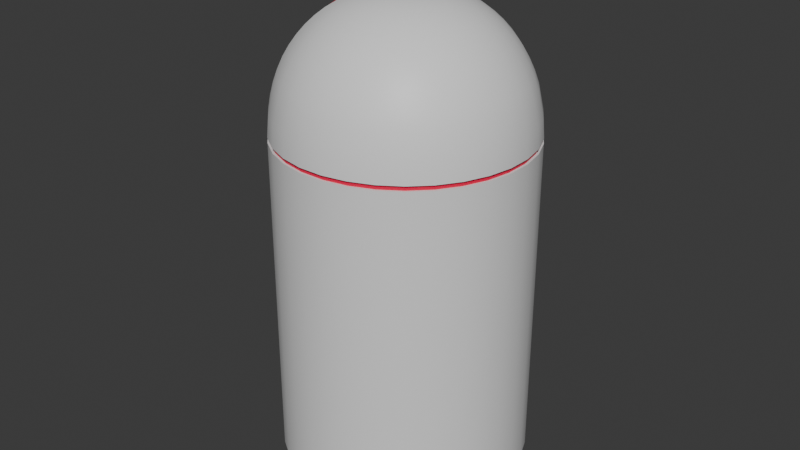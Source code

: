 # Source: M_lleimerKlein.blend  (saved by Blender 4.2.66; exported with 4.5.12 LTS)
import bpy
from mathutils import Matrix  # noqa: F401  (used for matrix-valued properties, if any)

bpy.ops.wm.read_factory_settings(use_empty=True)
scene = bpy.context.scene
scene.name = 'Scene'

# ---- collections
col_collection = bpy.data.collections.new('Collection'); scene.collection.children.link(col_collection)

# ---- materials (node trees are filled in below, after node groups)
mat_main = bpy.data.materials.new('Main')
mat_main.alpha_threshold = 0.0
mat_main.use_transparent_shadow = False
mat_main.roughness = 0.5
mat_main.line_color = (0.0, 0.0, 0.0, 1.0)
mat_deckel = bpy.data.materials.new('Deckel')
mat_deckel.use_transparent_shadow = False
mat_pedal = bpy.data.materials.new('Pedal')
mat_pedal.use_transparent_shadow = False

# ---- material node trees
mat_main.use_nodes = True; mat_main.node_tree.nodes.clear()
_N = mat_main.node_tree.nodes; _L = mat_main.node_tree.links
n0 = _N.new('ShaderNodeOutputMaterial'); n0.name = 'Material Output'; n0.location = (300, 300)
n1 = _N.new('ShaderNodeBsdfPrincipled'); n1.name = 'Principled BSDF'; n1.location = (10, 300)
n1.inputs[3].default_value = 1.45
_L.new(n1.outputs[0], n0.inputs[0])
n0.is_active_output = True
mat_deckel.use_nodes = True; mat_deckel.node_tree.nodes.clear()
_N = mat_deckel.node_tree.nodes; _L = mat_deckel.node_tree.links
n0 = _N.new('ShaderNodeBsdfPrincipled'); n0.name = 'Principled BSDF'; n0.location = (10, 300)
n0.inputs[0].default_value = (0.8001, 0.0, 0.05614, 1.0)
n1 = _N.new('ShaderNodeOutputMaterial'); n1.name = 'Material Output'; n1.location = (300, 300)
_L.new(n0.outputs[0], n1.inputs[0])
n1.is_active_output = True
mat_pedal.use_nodes = True; mat_pedal.node_tree.nodes.clear()
_N = mat_pedal.node_tree.nodes; _L = mat_pedal.node_tree.links
n0 = _N.new('ShaderNodeBsdfPrincipled'); n0.name = 'Principled BSDF'; n0.location = (10, 300)
n0.inputs[0].default_value = (0.01546, 0.01546, 0.01546, 1.0)
n1 = _N.new('ShaderNodeOutputMaterial'); n1.name = 'Material Output'; n1.location = (300, 300)
_L.new(n0.outputs[0], n1.inputs[0])
n1.is_active_output = True

# ---- world
world_world = bpy.data.worlds.new('World'); scene.world = world_world
world_world.use_nodes = True; world_world.node_tree.nodes.clear()
_N = world_world.node_tree.nodes; _L = world_world.node_tree.links
n0 = _N.new('ShaderNodeOutputWorld'); n0.name = 'World Output'; n0.location = (300, 300)
n1 = _N.new('ShaderNodeBackground'); n1.name = 'Background'; n1.location = (10, 300)
n1.inputs[0].default_value = (0.05088, 0.05088, 0.05088, 1.0)
_L.new(n1.outputs[0], n0.inputs[0])
n0.is_active_output = True
world_world.color = (0.05088, 0.05088, 0.05088)
world_world.use_sun_shadow = False
world_world.sun_shadow_jitter_overblur = 0.0

# ---- meshes
me_cylinder = bpy.data.meshes.new('Cylinder')
me_cylinder.from_pydata([(0.0, 0.05113, -0.02259), (0.009975, 0.05015, -0.02259), (0.01957, 0.04724, -0.02259), (0.02841, 0.04251, -0.02259), (0.03615, 0.03615, -0.02259), (0.04251, 0.02841, -0.02259), (0.04724, 0.01957, -0.02259), (0.05015, 0.009975, -0.02259), (0.05113, 0.0, -0.02259), (0.05015, -0.009975, -0.02259), (0.04724, -0.01957, -0.02259), (0.04251, -0.02841, -0.02259), (0.03615, -0.03615, -0.02259), (0.02841, -0.04251, -0.02259), (0.01957, -0.04724, -0.02259), (0.009975, -0.05015, -0.02259), (0.0, -0.05113, -0.02259), (-0.009975, -0.05015, -0.02259), (-0.01957, -0.04724, -0.02259), (-0.02841, -0.04251, -0.02259), (-0.03615, -0.03615, -0.02259), (-0.04251, -0.02841, -0.02259), (-0.04724, -0.01957, -0.02259), (-0.05015, -0.009975, -0.02259), (-0.05113, 0.0, -0.02259), (-0.05015, 0.009975, -0.02259), (-0.04724, 0.01957, -0.02259), (-0.04251, 0.02841, -0.02259), (-0.03615, 0.03615, -0.02259), (-0.02841, 0.04251, -0.02259), (-0.01957, 0.04724, -0.02259), (-0.009975, 0.05015, -0.02259), (0.004729, 0.02387, 0.1625), (0.005524, 0.02785, 0.1601), (0.006275, 0.03161, 0.1572), (0.006973, 0.03509, 0.1539), (0.00761, 0.03827, 0.1503), (0.00818, 0.0411, 0.1462), (0.008678, 0.04357, 0.1418), (0.009099, 0.04566, 0.1372), (0.009442, 0.04734, 0.1324), (0.009888, 0.04951, 0.1223), (4.272e-05, 0.05048, 0.1223), (2.662e-05, 0.04827, 0.1324), (1.892e-05, 0.04655, 0.1372), (1.155e-05, 0.04443, 0.1419), (4.601e-06, 0.04191, 0.1462), (-1.853e-06, 0.03902, 0.1503), (-7.741e-06, 0.03578, 0.154), (-1.3e-05, 0.03223, 0.1572), (-1.759e-05, 0.0284, 0.1601), (-2.146e-05, 0.02434, 0.1625), (-2.46e-05, 0.0201, 0.1645), (-2.7e-05, 0.01571, 0.166), (0.004268, 0.01036, 0.167), (0.005987, 0.01451, 0.166), (0.007669, 0.01857, 0.1645), (0.009296, 0.02249, 0.1625), (0.01085, 0.02624, 0.1601), (0.01232, 0.02977, 0.1572), (0.01368, 0.03305, 0.1539), (0.01493, 0.03605, 0.1502), (0.01604, 0.03872, 0.1462), (0.01701, 0.04104, 0.1418), (0.01783, 0.04301, 0.1372), (0.01849, 0.04459, 0.1324), (0.01936, 0.04664, 0.1223), (0.003681, 0.005544, 0.1676), (0.006209, 0.009327, 0.167), (0.01351, 0.02024, 0.1625), (0.01576, 0.02361, 0.1601), (0.01789, 0.02679, 0.1572), (0.01987, 0.02975, 0.1539), (0.02168, 0.03244, 0.1502), (0.02329, 0.03485, 0.1462), (0.02469, 0.03694, 0.1418), (0.02588, 0.03871, 0.1372), (0.02684, 0.04013, 0.1324), (0.02808, 0.04197, 0.1222), (0.01109, 0.0111, 0.166), (0.01419, 0.01421, 0.1645), (0.0172, 0.01721, 0.1625), (0.02007, 0.02008, 0.1601), (0.02278, 0.02279, 0.1572), (0.02529, 0.0253, 0.1539), (0.02759, 0.02759, 0.1502), (0.02964, 0.02963, 0.1462), (0.03142, 0.03141, 0.1418), (0.03293, 0.03292, 0.1372), (0.03415, 0.03413, 0.1323), (0.03573, 0.0357, 0.1222), (0.009307, 0.006229, 0.167), (0.01304, 0.008723, 0.166), (0.02022, 0.01352, 0.1625), (0.0236, 0.01578, 0.1601), (0.02679, 0.0179, 0.1572), (0.02974, 0.01988, 0.1539), (0.03244, 0.02168, 0.1502), (0.03485, 0.02328, 0.1462), (0.03695, 0.02468, 0.1418), (0.03872, 0.02586, 0.1372), (0.04015, 0.02682, 0.1323), (0.042, 0.02805, 0.1222), (0.01449, 0.006006, 0.166), (0.01855, 0.007686, 0.1645), (0.02247, 0.009311, 0.1625), (0.02623, 0.01086, 0.1601), (0.02976, 0.01233, 0.1572), (0.03305, 0.01369, 0.1539), (0.03605, 0.01493, 0.1502), (0.03872, 0.01604, 0.1462), (0.04105, 0.017, 0.1418), (0.04302, 0.01782, 0.1372), (0.04461, 0.01848, 0.1323), (0.04667, 0.01933, 0.1222), (0.01539, 0.003058, 0.166), (0.01969, 0.003915, 0.1645), (0.02386, 0.004744, 0.1625), (0.02784, 0.005536, 0.1601), (0.0316, 0.006284, 0.1572), (0.03508, 0.006978, 0.1539), (0.03827, 0.007611, 0.1502), (0.04111, 0.008177, 0.1462), (0.04358, 0.00867, 0.1418), (0.04567, 0.009086, 0.1372), (0.04736, 0.009423, 0.1323), (0.04954, 0.009859, 0.1222), (0.006649, -8.953e-06, 0.1676), (0.0112, -8.641e-06, 0.167), (0.01569, -8.114e-06, 0.166), (0.02008, -7.366e-06, 0.1645), (0.02433, -6.394e-06, 0.1625), (0.02839, -5.2e-06, 0.1601), (0.03222, -3.791e-06, 0.1572), (0.03577, -2.178e-06, 0.1539), (0.03902, -3.764e-07, 0.1502), (0.04191, 1.595e-06, 0.1462), (0.04443, 3.715e-06, 0.1418), (0.04656, 5.96e-06, 0.1372), (0.04829, 8.305e-06, 0.1323), (0.05051, 1.32e-05, 0.1222), (0.01539, -0.003074, 0.166), (0.01969, -0.003929, 0.1645), (0.02386, -0.004756, 0.1625), (0.02784, -0.005547, 0.1601), (0.0316, -0.006291, 0.1572), (0.03508, -0.006982, 0.1539), (0.03827, -0.007612, 0.1502), (0.04111, -0.008174, 0.1462), (0.04358, -0.008663, 0.1418), (0.04567, -0.009074, 0.1372), (0.04736, -0.009407, 0.1323), (0.04954, -0.009832, 0.1222), (0.01855, -0.007701, 0.1645), (0.02247, -0.009324, 0.1625), (0.02622, -0.01088, 0.1601), (0.02976, -0.01234, 0.1572), (0.03305, -0.01369, 0.1539), (0.03605, -0.01493, 0.1502), (0.03872, -0.01604, 0.1462), (0.04105, -0.017, 0.1418), (0.04302, -0.01781, 0.1372), (0.04461, -0.01846, 0.1324), (0.04667, -0.0193, 0.1222), (0.009307, -0.006246, 0.167), (0.01304, -0.008739, 0.166), (0.01669, -0.01118, 0.1645), (0.02022, -0.01353, 0.1625), (0.0236, -0.01579, 0.1601), (0.02678, -0.01791, 0.1572), (0.02974, -0.01988, 0.1539), (0.03244, -0.02168, 0.1502), (0.03485, -0.02328, 0.1462), (0.03695, -0.02468, 0.1418), (0.03872, -0.02585, 0.1372), (0.04015, -0.0268, 0.1324), (0.042, -0.02802, 0.1223), (0.01419, -0.01422, 0.1645), (0.0172, -0.01722, 0.1625), (0.02007, -0.02009, 0.1601), (0.02278, -0.02279, 0.1572), (0.02529, -0.0253, 0.1539), (0.02759, -0.02759, 0.1503), (0.02964, -0.02963, 0.1462), (0.03142, -0.03141, 0.1418), (0.03293, -0.03291, 0.1372), (0.03415, -0.03412, 0.1324), (0.03573, -0.03567, 0.1223), (0.003681, -0.005562, 0.1676), (0.006209, -0.009344, 0.167), (0.008704, -0.01308, 0.166), (0.01114, -0.01672, 0.1645), (0.01351, -0.02025, 0.1625), (0.01576, -0.02362, 0.1601), (0.01789, -0.0268, 0.1572), (0.01987, -0.02975, 0.154), (0.02167, -0.03244, 0.1503), (0.02329, -0.03484, 0.1462), (0.02469, -0.03693, 0.1419), (0.02588, -0.03869, 0.1372), (0.02684, -0.04012, 0.1324), (0.02808, -0.04195, 0.1223), (0.004268, -0.01038, 0.167), (0.005987, -0.01453, 0.166), (0.007669, -0.01858, 0.1645), (0.009296, -0.0225, 0.1625), (0.01085, -0.02625, 0.1601), (0.01232, -0.02978, 0.1573), (0.01368, -0.03306, 0.154), (0.01493, -0.03605, 0.1503), (0.01604, -0.03872, 0.1462), (0.01701, -0.04104, 0.1419), (0.01783, -0.043, 0.1373), (0.01849, -0.04458, 0.1324), (0.01936, -0.04661, 0.1223), (0.003039, -0.01542, 0.166), (0.003897, -0.01972, 0.1645), (0.004728, -0.02389, 0.1626), (0.005524, -0.02786, 0.1601), (0.006274, -0.03161, 0.1573), (0.006972, -0.03509, 0.154), (0.00761, -0.03827, 0.1503), (0.00818, -0.0411, 0.1463), (0.008677, -0.04357, 0.1419), (0.009099, -0.04564, 0.1373), (0.009441, -0.04732, 0.1324), (0.009888, -0.04948, 0.1223), (-2.488e-05, -0.02011, 0.1645), (-2.18e-05, -0.02435, 0.1626), (-1.798e-05, -0.02841, 0.1601), (-1.345e-05, -0.03223, 0.1573), (-8.235e-06, -0.03578, 0.154), (-2.391e-06, -0.03902, 0.1503), (4.023e-06, -0.04191, 0.1463), (1.094e-05, -0.04442, 0.1419), (1.827e-05, -0.04654, 0.1373), (2.595e-05, -0.04825, 0.1325), (4.202e-05, -0.05045, 0.1223), (-0.001333, -0.006559, 0.1676), (-0.002219, -0.01102, 0.167), (-0.003093, -0.01542, 0.166), (-0.003947, -0.01972, 0.1645), (-0.004772, -0.02389, 0.1626), (-0.00556, -0.02786, 0.1602), (-0.006301, -0.03161, 0.1573), (-0.006989, -0.03509, 0.154), (-0.007614, -0.03827, 0.1503), (-0.008172, -0.0411, 0.1463), (-0.008656, -0.04357, 0.1419), (-0.009062, -0.04564, 0.1373), (-0.009389, -0.04732, 0.1325), (-0.009804, -0.04948, 0.1224), (-0.007718, -0.01858, 0.1645), (-0.00934, -0.0225, 0.1626), (-0.01089, -0.02625, 0.1602), (-0.01235, -0.02978, 0.1573), (-0.0137, -0.03306, 0.154), (-0.01493, -0.03605, 0.1503), (-0.01603, -0.03872, 0.1463), (-0.01699, -0.04104, 0.1419), (-0.01779, -0.043, 0.1373), (-0.01844, -0.04458, 0.1325), (-0.01927, -0.04661, 0.1224), (-0.008759, -0.01308, 0.166), (-0.01119, -0.01672, 0.1645), (-0.01355, -0.02025, 0.1626), (-0.0158, -0.02362, 0.1602), (-0.01792, -0.0268, 0.1573), (-0.01989, -0.02975, 0.154), (-0.02168, -0.03244, 0.1503), (-0.02328, -0.03484, 0.1463), (-0.02467, -0.03693, 0.142), (-0.02584, -0.03869, 0.1373), (-0.02679, -0.04012, 0.1325), (-0.0275, -0.0412, 0.1275), (-0.028, -0.04195, 0.1224), (-0.02827, -0.04237, 0.1172), (-0.01114, -0.01112, 0.166), (-0.01424, -0.01422, 0.1645), (-0.01724, -0.01722, 0.1626), (-0.036, -0.03603, 0.1172), (-0.009364, -0.006246, 0.167), (-0.01309, -0.00874, 0.166), (-0.02027, -0.01353, 0.1626), (-0.04234, -0.02831, 0.1172), (-0.0062, -0.002565, 0.1676), (-0.0104, -0.004305, 0.167), (-0.01455, -0.006023, 0.166), (-0.0186, -0.007701, 0.1645), (-0.02252, -0.009324, 0.1626), (-0.04705, -0.01949, 0.1172), (-0.01544, -0.003074, 0.166), (-0.01974, -0.00393, 0.1645), (-0.0239, -0.004757, 0.1626), (-0.04995, -0.00993, 0.1172), (-0.01126, -8.795e-06, 0.167), (-0.01574, -8.33e-06, 0.166), (-0.02013, -7.643e-06, 0.1645), (-0.02437, -6.729e-06, 0.1626), (-0.05093, 1.5e-05, 0.1172), (-0.01544, 0.003058, 0.166), (-0.01974, 0.003914, 0.1645), (-0.0239, 0.004743, 0.1626), (-0.04995, 0.00996, 0.1172), (-0.0104, 0.004288, 0.167), (-0.01455, 0.006006, 0.166), (-0.0186, 0.007686, 0.1645), (-0.02252, 0.009311, 0.1626), (-0.02626, 0.01086, 0.1602), (-0.02979, 0.01233, 0.1573), (-0.03306, 0.01369, 0.154), (-0.03605, 0.01493, 0.1503), (-0.03871, 0.01604, 0.1463), (-0.04103, 0.017, 0.142), (-0.04298, 0.01782, 0.1373), (-0.04456, 0.01848, 0.1325), (-0.04576, 0.01898, 0.1275), (-0.04658, 0.01933, 0.1224), (-0.04705, 0.01952, 0.1172), (-0.02027, 0.01352, 0.1626), (-0.02364, 0.01578, 0.1602), (-0.02681, 0.0179, 0.1573), (-0.02976, 0.01988, 0.154), (-0.03244, 0.02168, 0.1503), (-0.03484, 0.02328, 0.1463), (-0.03693, 0.02468, 0.1419), (-0.03868, 0.02586, 0.1373), (-0.0401, 0.02682, 0.1325), (-0.04192, 0.02805, 0.1224), (-0.004752, 0.004713, 0.1676), (-0.007968, 0.00793, 0.167), (-0.01114, 0.0111, 0.166), (-0.01424, 0.01421, 0.1645), (-0.01724, 0.01721, 0.1626), (-0.0201, 0.02008, 0.1602), (-0.0228, 0.02279, 0.1573), (-0.02531, 0.0253, 0.154), (-0.02759, 0.02759, 0.1503), (-0.02963, 0.02963, 0.1463), (-0.0314, 0.03141, 0.1419), (-0.03289, 0.03292, 0.1373), (-0.0341, 0.03413, 0.1325), (-0.03564, 0.0357, 0.1224), (-0.01355, 0.02024, 0.1626), (-0.0158, 0.02361, 0.1601), (-0.01792, 0.02679, 0.1573), (-0.01989, 0.02975, 0.154), (-0.02168, 0.03244, 0.1503), (-0.02328, 0.03485, 0.1463), (-0.02467, 0.03694, 0.1419), (-0.02584, 0.03871, 0.1373), (-0.02679, 0.04013, 0.1325), (-0.028, 0.04197, 0.1223), (-0.004325, 0.01036, 0.167), (-0.006041, 0.01451, 0.166), (-0.007718, 0.01857, 0.1645), (-0.009339, 0.02249, 0.1626), (-0.01089, 0.02624, 0.1601), (-0.01235, 0.02977, 0.1573), (-0.0137, 0.03305, 0.154), (-0.01493, 0.03605, 0.1503), (-0.01603, 0.03872, 0.1463), (-0.01699, 0.04104, 0.1419), (-0.01779, 0.04301, 0.1373), (-0.01844, 0.04459, 0.1324), (-0.01927, 0.04664, 0.1223), (-0.004772, 0.02387, 0.1625), (-0.005559, 0.02785, 0.1601), (-0.006301, 0.03161, 0.1573), (-0.006988, 0.03509, 0.154), (-0.007614, 0.03827, 0.1503), (-0.008171, 0.0411, 0.1462), (-0.008655, 0.04357, 0.1419), (-0.009062, 0.04565, 0.1373), (-0.009388, 0.04734, 0.1324), (-0.009803, 0.04951, 0.1223), (-0.009975, 0.05015, 0.1145), (-0.04251, 0.02841, 0.1145), (-0.05015, 0.009975, 0.1145), (-0.05015, -0.009975, 0.1145), (-0.04251, -0.02841, 0.1145), (-0.01957, -0.04724, 0.1145), (3.078e-10, -0.05113, 0.1145), (0.01957, -0.04724, 0.1145), (0.03615, -0.03615, 0.1145), (0.04724, -0.01957, 0.1145), (0.05113, 0.0, 0.1145), (0.04724, 0.01957, 0.1145), (0.03615, 0.03615, 0.1145), (0.02841, 0.04251, 0.1145), (0.009975, 0.05015, 0.1145), (-0.01957, 0.04724, 0.1125), (-0.03615, 0.03615, 0.1125), (-0.04724, 0.01957, 0.1125), (-0.05113, 0.0, 0.1125), (-0.04724, -0.01957, 0.1125), (-0.02841, -0.04251, 0.1125), (-0.009975, -0.05015, 0.1125), (0.0, -0.05113, 0.1125), (0.01957, -0.04724, 0.1125), (0.03615, -0.03615, 0.1125), (0.04724, -0.01957, 0.1125), (0.05015, 0.009975, 0.1125), (0.04724, 0.01957, 0.1125), (0.03615, 0.03615, 0.1125), (-0.03615, 0.03615, 0.1145), (0.009975, 0.05015, 0.1125), (0.0, 0.05113, 0.1125), (3.078e-10, 0.05113, 0.1145), (-0.01957, 0.04724, 0.1145), (-0.04724, 0.01957, 0.1145), (-0.05113, 0.0, 0.1145), (-0.04724, -0.01957, 0.1145), (-0.03615, -0.03615, 0.1145), (-0.02841, -0.04251, 0.1145), (-0.009975, -0.05015, 0.1145), (0.009975, -0.05015, 0.1145), (0.02841, -0.04251, 0.1145), (0.04251, -0.02841, 0.1145), (0.05015, -0.009975, 0.1145), (0.05015, 0.009975, 0.1145), (0.04251, 0.02841, 0.1145), (0.01957, 0.04724, 0.1145), (-0.009975, 0.05015, 0.1125), (-0.02841, 0.04251, 0.1125), (-0.04251, 0.02841, 0.1125), (-0.05015, 0.009975, 0.1125), (-0.05015, -0.009975, 0.1125), (-0.04251, -0.02841, 0.1125), (-0.03615, -0.03615, 0.1125), (-0.01957, -0.04724, 0.1125), (0.009975, -0.05015, 0.1125), (0.02841, -0.04251, 0.1125), (0.04251, -0.02841, 0.1125), (0.05015, -0.009975, 0.1125), (0.05113, 0.0, 0.1125), (0.04251, 0.02841, 0.1125), (0.02841, 0.04251, 0.1125), (0.01957, 0.04724, 0.1125), (-0.02841, 0.04251, 0.1145), (2.675e-10, 0.05018, 0.1145), (-0.00979, 0.04922, 0.1145), (-0.0192, 0.04636, 0.1145), (-0.04172, 0.02788, 0.1145), (-0.04636, 0.0192, 0.1145), (-0.04922, 0.00979, 0.1145), (-0.05018, -3.456e-11, 0.1145), (-0.04922, -0.00979, 0.1145), (-0.04636, -0.0192, 0.1145), (-0.04172, -0.02788, 0.1145), (-0.03548, -0.03548, 0.1145), (-0.02788, -0.04172, 0.1145), (-0.0192, -0.04636, 0.1145), (-0.00979, -0.04922, 0.1145), (2.675e-10, -0.05018, 0.1145), (0.00979, -0.04922, 0.1145), (0.0192, -0.04636, 0.1145), (0.02788, -0.04172, 0.1145), (0.03548, -0.03548, 0.1145), (0.04172, -0.02788, 0.1145), (0.04636, -0.0192, 0.1145), (0.04922, -0.00979, 0.1145), (0.05018, -3.456e-11, 0.1145), (0.04922, 0.00979, 0.1145), (0.04636, 0.0192, 0.1145), (0.04172, 0.02788, 0.1145), (0.03548, 0.03548, 0.1145), (0.02788, 0.04172, 0.1145), (0.0192, 0.04636, 0.1145), (0.00979, 0.04922, 0.1145), (-0.00979, 0.04922, 0.1125), (-0.0192, 0.04636, 0.1125), (-0.02788, 0.04172, 0.1125), (-0.03548, 0.03548, 0.1125), (-0.04172, 0.02788, 0.1125), (-0.04636, 0.0192, 0.1125), (-0.04922, 0.00979, 0.1125), (-0.05018, -3.456e-11, 0.1125), (-0.04922, -0.00979, 0.1125), (-0.04636, -0.0192, 0.1125), (-0.04172, -0.02788, 0.1125), (-0.03548, -0.03548, 0.1125), (-0.02788, -0.04172, 0.1125), (-0.0192, -0.04636, 0.1125), (-0.00979, -0.04922, 0.1125), (-3.456e-11, -0.05018, 0.1125), (0.00979, -0.04922, 0.1125), (0.0192, -0.04636, 0.1125), (0.02788, -0.04172, 0.1125), (0.03548, -0.03548, 0.1125), (0.04172, -0.02788, 0.1125), (0.04636, -0.0192, 0.1125), (0.04922, -0.00979, 0.1125), (0.05018, -3.456e-11, 0.1125), (0.04922, 0.00979, 0.1125), (0.04636, 0.0192, 0.1125), (0.04172, 0.02788, 0.1125), (0.03548, 0.03548, 0.1125), (0.02788, 0.04172, 0.1125), (0.0192, 0.04636, 0.1125), (-0.02788, 0.04172, 0.1145), (-0.03548, 0.03548, 0.1145), (0.00979, 0.04922, 0.1125), (-3.456e-11, 0.05018, 0.1125), (-0.0273, -0.04174, 0.1218), (-0.02757, -0.04216, 0.1166), (-0.0268, -0.04099, 0.1269), (-0.02609, -0.03991, 0.1319), (-0.02514, -0.03848, 0.1367), (-0.02397, -0.03672, 0.1413), (-0.02258, -0.03463, 0.1457), (-0.02098, -0.03223, 0.1497), (-0.01919, -0.02954, 0.1534), (-0.01722, -0.02659, 0.1567), (-0.0151, -0.02341, 0.1596), (-0.01285, -0.02004, 0.162), (-0.0353, -0.03582, 0.1166), (-0.03431, -0.03483, 0.1269), (-0.03219, -0.03269, 0.1367), (-0.0307, -0.0312, 0.1414), (-0.02893, -0.02942, 0.1457), (-0.02689, -0.02738, 0.1497), (-0.02461, -0.02509, 0.1534), (-0.0221, -0.02258, 0.1567), (-0.0194, -0.01988, 0.1596), (-0.01654, -0.01701, 0.162), (-0.04164, -0.02809, 0.1166), (-0.04048, -0.02731, 0.1269), (-0.03798, -0.02564, 0.1367), (-0.03622, -0.02446, 0.1414), (-0.03414, -0.02307, 0.1457), (-0.03174, -0.02146, 0.1498), (-0.02906, -0.01967, 0.1534), (-0.02611, -0.0177, 0.1567), (-0.02293, -0.01557, 0.1596), (-0.01957, -0.01332, 0.162), (-0.04635, -0.01928, 0.1166), (-0.04506, -0.01875, 0.1269), (-0.04228, -0.01759, 0.1367), (-0.04033, -0.01678, 0.1414), (-0.03801, -0.01582, 0.1457), (-0.03535, -0.01472, 0.1498), (-0.03236, -0.01348, 0.1534), (-0.02909, -0.01213, 0.1567), (-0.02556, -0.01066, 0.1596), (-0.02182, -0.009112, 0.162), (-0.04925, -0.009718, 0.1166), (-0.04788, -0.009447, 0.1269), (-0.04493, -0.008862, 0.1367), (-0.04286, -0.008451, 0.1414), (-0.0404, -0.007962, 0.1457), (-0.03757, -0.0074, 0.1498), (-0.0344, -0.00677, 0.1534), (-0.03092, -0.006079, 0.1567), (-0.02718, -0.005334, 0.1596), (-0.0232, -0.004544, 0.162), (-0.05023, 0.0002276, 0.1166), (-0.04883, 0.0002227, 0.1269), (-0.04583, 0.0002179, 0.1367), (-0.04371, 0.0002157, 0.1414), (-0.0412, 0.0002136, 0.1457), (-0.03832, 0.0002117, 0.1498), (-0.03509, 0.0002099, 0.1534), (-0.03154, 0.0002084, 0.1567), (-0.02772, 0.000207, 0.1596), (-0.02367, 0.0002059, 0.162), (-0.04925, 0.01017, 0.1166), (-0.04788, 0.009892, 0.1269), (-0.04493, 0.009298, 0.1367), (-0.04286, 0.008882, 0.1414), (-0.0404, 0.008389, 0.1457), (-0.03757, 0.007823, 0.1497), (-0.0344, 0.00719, 0.1534), (-0.03092, 0.006496, 0.1567), (-0.02718, 0.005748, 0.1596), (-0.0232, 0.004956, 0.162), (-0.04635, 0.01974, 0.1166), (-0.04588, 0.01954, 0.1218), (-0.04506, 0.01919, 0.1269), (-0.04386, 0.01869, 0.1319), (-0.04228, 0.01803, 0.1367), (-0.04033, 0.01722, 0.1413), (-0.03801, 0.01625, 0.1457), (-0.03535, 0.01514, 0.1497), (-0.03236, 0.0139, 0.1534), (-0.02909, 0.01254, 0.1567), (-0.02556, 0.01108, 0.1596), (-0.02182, 0.009523, 0.162), (-0.04916, -0.0002726, -0.02188), (-0.05874, -0.003178, -0.02188), (-0.04916, -0.0002726, -0.01821), (-0.05874, -0.003178, -0.01821), (-0.04103, -0.02708, -0.02188), (-0.0506, -0.02999, -0.02188), (-0.04103, -0.02708, -0.01821), (-0.0506, -0.02999, -0.01821)], [], [(0, 407, 406, 1), (1, 406, 438, 2), (2, 438, 437, 3), (3, 437, 404, 4), (4, 404, 436, 5), (5, 436, 403, 6), (6, 403, 402, 7), (7, 402, 435, 8), (8, 435, 434, 9), (9, 434, 401, 10), (10, 401, 433, 11), (11, 433, 400, 12), (12, 400, 432, 13), (13, 432, 399, 14), (14, 399, 431, 15), (15, 431, 398, 16), (16, 398, 397, 17), (17, 397, 430, 18), (18, 430, 396, 19), (19, 396, 429, 20), (20, 429, 428, 21), (21, 428, 395, 22), (22, 395, 427, 23), (23, 427, 394, 24), (24, 394, 426, 25), (25, 426, 393, 26), (26, 393, 425, 27), (27, 425, 392, 28), (28, 392, 424, 29), (29, 424, 391, 30), (30, 391, 423, 31), (31, 423, 407, 0), (0, 1, 2, 3, 4, 5, 6, 7, 8, 9, 10, 11, 12, 13, 14, 15, 16, 17, 18, 19, 20, 21, 22, 23, 24, 25, 26, 27, 28, 29, 30, 31), (409, 439, 352, 365), (417, 384, 187, 201), (201, 200, 213, 214), (40, 43, 44, 39), (39, 44, 45, 38), (38, 45, 46, 37), (37, 46, 47, 36), (36, 47, 48, 35), (35, 48, 49, 34), (34, 49, 50, 33), (33, 50, 51, 32), (205, 192, 178, 177, 191, 204), (191, 177, 166, 165, 190), (414, 381, 262, 275, 276), (384, 418, 176, 187), (176, 175, 186, 187), (65, 40, 39, 64), (64, 39, 38, 63), (63, 38, 37, 62), (62, 37, 36, 61), (61, 36, 35, 60), (60, 35, 34, 59), (59, 34, 33, 58), (58, 33, 32, 57), (418, 385, 163, 176), (41, 40, 65, 66), (77, 65, 64, 76), (76, 64, 63, 75), (75, 63, 62, 74), (74, 62, 61, 73), (73, 61, 60, 72), (72, 60, 59, 71), (71, 59, 58, 70), (70, 58, 57, 69), (178, 167, 154, 153, 166, 177), (56, 52, 53, 55), (141, 129, 128, 164, 165), (385, 419, 152, 163), (163, 162, 175, 176), (89, 77, 76, 88), (88, 76, 75, 87), (87, 75, 74, 86), (86, 74, 73, 85), (85, 73, 72, 84), (84, 72, 71, 83), (83, 71, 70, 82), (82, 70, 69, 81), (331, 305, 304, 330, 353, 354), (386, 420, 126, 140), (152, 151, 162, 163), (101, 89, 88, 100), (100, 88, 87, 99), (99, 87, 86, 98), (98, 86, 85, 97), (97, 85, 84, 96), (96, 84, 83, 95), (95, 83, 82, 94), (94, 82, 81, 93), (154, 143, 131, 130, 142, 153), (166, 153, 142, 141, 165), (420, 387, 114, 126), (140, 139, 151, 152), (113, 101, 100, 112), (112, 100, 99, 111), (111, 99, 98, 110), (110, 98, 97, 109), (109, 97, 96, 108), (108, 96, 95, 107), (107, 95, 94, 106), (106, 94, 93, 105), (92, 79, 55, 54, 68, 91), (507, 508, 518, 517, 506), (128, 91, 68, 67, 127), (126, 125, 139, 140), (125, 113, 112, 124), (124, 112, 111, 123), (123, 111, 110, 122), (122, 110, 109, 121), (121, 109, 108, 120), (120, 108, 107, 119), (119, 107, 106, 118), (118, 106, 105, 117), (105, 93, 81, 80, 104), (116, 104, 103, 115), (387, 421, 102, 114), (102, 101, 113, 114), (139, 125, 124, 138), (138, 124, 123, 137), (137, 123, 122, 136), (136, 122, 121, 135), (135, 121, 120, 134), (134, 120, 119, 133), (133, 119, 118, 132), (132, 118, 117, 131), (104, 80, 79, 92, 103), (421, 388, 90, 102), (90, 89, 101, 102), (151, 139, 138, 150), (150, 138, 137, 149), (149, 137, 136, 148), (148, 136, 135, 147), (147, 135, 134, 146), (146, 134, 133, 145), (145, 133, 132, 144), (144, 132, 131, 143), (81, 69, 57, 56, 80), (164, 128, 127, 188, 189), (419, 386, 140, 152), (78, 77, 89, 90), (162, 151, 150, 161), (161, 150, 149, 160), (160, 149, 148, 159), (159, 148, 147, 158), (158, 147, 146, 157), (157, 146, 145, 156), (156, 145, 144, 155), (155, 144, 143, 154), (80, 56, 55, 79), (388, 389, 78, 90), (66, 65, 77, 78), (175, 162, 161, 174), (174, 161, 160, 173), (173, 160, 159, 172), (172, 159, 158, 171), (171, 158, 157, 170), (170, 157, 156, 169), (169, 156, 155, 168), (168, 155, 154, 167), (57, 32, 51, 52, 56), (190, 165, 164, 189, 202, 203), (187, 186, 200, 201), (186, 175, 174, 185), (185, 174, 173, 184), (184, 173, 172, 183), (183, 172, 171, 182), (182, 171, 170, 181), (181, 170, 169, 180), (180, 169, 168, 179), (179, 168, 167, 178), (52, 355, 354, 53), (239, 202, 189, 188, 238), (42, 43, 40, 41), (200, 186, 185, 199), (199, 185, 184, 198), (198, 184, 183, 197), (197, 183, 182, 196), (196, 182, 181, 195), (195, 181, 180, 194), (194, 180, 179, 193), (193, 179, 178, 192), (51, 366, 356, 355, 52), (375, 374, 43, 42), (213, 200, 199, 212), (212, 199, 198, 211), (211, 198, 197, 210), (210, 197, 196, 209), (209, 196, 195, 208), (208, 195, 194, 207), (207, 194, 193, 206), (206, 193, 192, 205), (355, 332, 331, 354), (215, 203, 202, 239, 240), (408, 376, 375, 42), (352, 351, 364, 365), (225, 213, 212, 224), (224, 212, 211, 223), (223, 211, 210, 222), (222, 210, 209, 221), (221, 209, 208, 220), (220, 208, 207, 219), (219, 207, 206, 218), (218, 206, 205, 217), (356, 343, 333, 332, 355), (237, 236, 250, 251), (236, 225, 224, 235), (235, 224, 223, 234), (234, 223, 222, 233), (233, 222, 221, 232), (232, 221, 220, 231), (231, 220, 219, 230), (230, 219, 218, 229), (229, 218, 217, 228), (264, 252, 241, 240, 263), (142, 130, 116, 115, 129, 141), (439, 405, 342, 352), (342, 341, 351, 352), (250, 236, 235, 249), (249, 235, 234, 248), (248, 234, 233, 247), (247, 233, 232, 246), (246, 232, 231, 245), (245, 231, 230, 244), (244, 230, 229, 243), (243, 229, 228, 242), (333, 319, 307, 306, 332), (296, 291, 287, 282, 281, 286, 295), (405, 377, 328, 342), (316, 315, 327, 328, 317), (261, 250, 249, 260), (260, 249, 248, 259), (259, 248, 247, 258), (258, 247, 246, 257), (257, 246, 245, 256), (256, 245, 244, 255), (255, 244, 243, 254), (254, 243, 242, 253), (332, 306, 305, 331), (282, 277, 263, 240, 239, 281), (377, 410, 318, 317, 328), (131, 117, 105, 104, 116, 130), (273, 261, 260, 272), (272, 260, 259, 271), (271, 259, 258, 270), (270, 258, 257, 269), (269, 257, 256, 268), (268, 256, 255, 267), (267, 255, 254, 266), (266, 254, 253, 265), (307, 302, 298, 297, 301, 306), (413, 414, 276, 280), (278, 264, 263, 277), (376, 409, 365, 375), (380, 413, 280, 284), (298, 293, 289, 288, 292, 297), (129, 115, 103, 92, 91, 128), (412, 380, 284, 290), (330, 304, 295, 286, 285, 329), (271, 270, 269, 511, 510, 509), (281, 239, 238, 285, 286), (379, 412, 290, 294), (310, 311, 583, 584, 585, 309), (268, 267, 513, 512, 511, 269), (289, 293, 555, 545), (353, 330, 329, 67, 68, 54), (292, 288, 287, 291), (390, 408, 42, 41), (381, 415, 251, 262), (411, 379, 294, 299), (114, 113, 125, 126), (299, 294, 546, 556), (311, 312, 313, 581, 582, 583), (273, 272, 271, 509, 508, 507), (302, 307, 587, 575), (279, 283, 535, 525), (389, 422, 66, 78), (290, 284, 526, 536), (293, 298, 565, 555), (288, 278, 277, 282, 287), (378, 411, 299, 303), (422, 390, 41, 66), (303, 299, 556, 566), (267, 266, 265, 515, 514, 513), (280, 276, 505, 516), (308, 309, 585, 586, 587, 307), (314, 315, 579, 580, 581, 313), (283, 289, 545, 535), (294, 290, 536, 546), (289, 283, 279, 278, 288), (410, 378, 303, 318), (275, 274, 273, 507, 506, 504, 505, 276), (298, 302, 575, 565), (318, 303, 566, 576), (265, 279, 525, 515), (284, 280, 516, 526), (306, 301, 300, 305), (262, 261, 273, 274, 275), (327, 315, 314, 326), (326, 314, 313, 325), (325, 313, 312, 324), (324, 312, 311, 323), (323, 311, 310, 322), (322, 310, 309, 321), (321, 309, 308, 320), (320, 308, 307, 319), (279, 265, 253, 252, 264, 278), (301, 297, 292, 291, 296, 300), (305, 300, 296, 295, 304), (566, 567, 578, 577, 576), (415, 382, 237, 251), (251, 250, 261, 262), (341, 327, 326, 340), (340, 326, 325, 339), (339, 325, 324, 338), (338, 324, 323, 337), (337, 323, 322, 336), (336, 322, 321, 335), (335, 321, 320, 334), (334, 320, 319, 333), (328, 327, 341, 342), (351, 341, 340, 350), (350, 340, 339, 349), (349, 339, 338, 348), (348, 338, 337, 347), (347, 337, 336, 346), (346, 336, 335, 345), (345, 335, 334, 344), (344, 334, 333, 343), (253, 242, 228, 227, 241, 252), (241, 227, 216, 215, 240), (285, 238, 188, 127, 67, 329), (382, 416, 226, 237), (226, 225, 236, 237), (364, 351, 350, 363), (363, 350, 349, 362), (362, 349, 348, 361), (361, 348, 347, 360), (360, 347, 346, 359), (359, 346, 345, 358), (358, 345, 344, 357), (357, 344, 343, 356), (416, 383, 214, 226), (214, 213, 225, 226), (374, 364, 363, 373), (373, 363, 362, 372), (372, 362, 361, 371), (371, 361, 360, 370), (370, 360, 359, 369), (369, 359, 358, 368), (368, 358, 357, 367), (367, 357, 356, 366), (228, 217, 205, 204, 216, 227), (216, 204, 191, 190, 203, 215), (383, 417, 201, 214), (365, 364, 374, 375), (43, 374, 373, 44), (44, 373, 372, 45), (45, 372, 371, 46), (46, 371, 370, 47), (47, 370, 369, 48), (48, 369, 368, 49), (49, 368, 367, 50), (50, 367, 366, 51), (426, 394, 427, 395, 428, 480, 479, 478, 477, 476, 475, 474, 425, 393), (435, 402, 403, 436, 404, 437, 438, 406, 407, 423, 391, 424, 392, 425, 474, 473, 472, 471, 470, 503, 502, 499, 498, 497, 496, 495, 494, 493, 492, 491, 490, 489, 488, 487, 486, 485, 484, 483, 482, 481, 480, 428, 429, 396, 430, 397, 398, 431, 399, 432, 400, 433, 401, 434), (413, 380, 412, 379, 411, 378, 410, 377, 405, 439, 409, 376, 408, 390, 422, 389, 388, 421, 387, 420, 386, 419, 385, 418, 384, 417, 383, 416, 382, 415, 381, 452, 453, 454, 455, 456, 457, 458, 459, 460, 461, 462, 463, 464, 465, 466, 467, 468, 469, 440, 441, 442, 500, 501, 443, 444, 445, 446, 447, 448, 449, 450, 451, 414), (492, 493, 462, 461), (499, 502, 469, 468), (483, 484, 453, 452), (474, 475, 444, 443), (496, 497, 466, 465), (487, 488, 457, 456), (478, 479, 448, 447), (491, 492, 461, 460), (482, 483, 452, 451), (473, 474, 443, 501), (495, 496, 465, 464), (486, 487, 456, 455), (477, 478, 447, 446), (498, 499, 468, 467), (490, 491, 460, 459), (481, 482, 451, 450), (472, 473, 501, 500), (494, 495, 464, 463), (485, 486, 455, 454), (476, 477, 446, 445), (503, 470, 441, 440), (489, 490, 459, 458), (480, 481, 450, 449), (471, 472, 500, 442), (493, 494, 463, 462), (484, 485, 454, 453), (475, 476, 445, 444), (497, 498, 467, 466), (488, 489, 458, 457), (479, 480, 449, 448), (470, 471, 442, 441), (502, 503, 440, 469), (381, 414, 451, 452), (516, 517, 527, 526), (567, 568, 580, 579, 578), (518, 508, 509, 519), (519, 509, 510, 520), (520, 510, 511, 521), (521, 511, 512, 522), (522, 512, 513, 523), (523, 513, 514, 524), (524, 514, 515, 525), (556, 557, 567, 566), (547, 548, 558, 557), (528, 518, 519, 529), (529, 519, 520, 530), (530, 520, 521, 531), (531, 521, 522, 532), (532, 522, 523, 533), (533, 523, 524, 534), (534, 524, 525, 535), (546, 547, 557, 556), (537, 538, 548, 547), (538, 528, 529, 539), (539, 529, 530, 540), (540, 530, 531, 541), (541, 531, 532, 542), (542, 532, 533, 543), (543, 533, 534, 544), (544, 534, 535, 545), (316, 317, 318, 576, 577, 578, 579, 315), (53, 354, 353, 54, 55), (548, 538, 539, 549), (549, 539, 540, 550), (550, 540, 541, 551), (551, 541, 542, 552), (552, 542, 543, 553), (553, 543, 544, 554), (554, 544, 545, 555), (536, 537, 547, 546), (527, 528, 538, 537), (558, 548, 549, 559), (559, 549, 550, 560), (560, 550, 551, 561), (561, 551, 552, 562), (562, 552, 553, 563), (563, 553, 554, 564), (564, 554, 555, 565), (526, 527, 537, 536), (517, 518, 528, 527), (568, 558, 559, 569), (569, 559, 560, 570), (570, 560, 561, 571), (571, 561, 562, 572), (572, 562, 563, 573), (573, 563, 564, 574), (574, 564, 565, 575), (504, 506, 517, 516, 505), (557, 558, 568, 567), (580, 568, 569, 581), (581, 569, 570, 582), (582, 570, 571, 583), (583, 571, 572, 584), (584, 572, 573, 585), (585, 573, 574, 586), (586, 574, 575, 587), (588, 589, 591, 590), (590, 591, 595, 594), (594, 595, 593, 592), (592, 593, 589, 588), (590, 594, 592, 588), (595, 591, 589, 593)])
me_cylinder.polygons.foreach_set('use_smooth', [True] * 470)
me_cylinder.polygons.foreach_set('material_index', [0, 0, 0, 0, 0, 0, 0, 0, 0, 0, 0, 0, 0, 0, 0, 0, 0, 0, 0, 0, 0, 0, 0, 0, 0, 0, 0, 0, 0, 0, 0, 0, 0, 0, 0, 0, 0, 0, 0, 0, 0, 0, 0, 0, 0, 0, 0, 0, 0, 0, 0, 0, 0, 0, 0, 0, 0, 0, 0, 0, 0, 0, 0, 0, 0, 0, 0, 0, 0, 0, 0, 0, 0, 0, 0, 0, 0, 0, 0, 0, 0, 0, 0, 0, 0, 0, 0, 0, 0, 0, 0, 0, 0, 0, 0, 0, 0, 0, 0, 0, 0, 0, 0, 0, 1, 0, 0, 0, 0, 0, 0, 0, 0, 0, 0, 0, 0, 0, 0, 0, 0, 0, 0, 0, 0, 0, 0, 0, 0, 0, 0, 0, 0, 0, 0, 0, 0, 0, 0, 0, 0, 0, 0, 0, 0, 0, 0, 0, 0, 0, 0, 0, 0, 0, 0, 0, 0, 0, 0, 0, 0, 0, 0, 0, 0, 0, 0, 0, 0, 0, 0, 0, 0, 0, 0, 0, 0, 0, 0, 0, 0, 0, 0, 0, 0, 0, 0, 0, 0, 0, 0, 0, 0, 0, 0, 0, 0, 0, 0, 0, 0, 0, 0, 0, 0, 0, 0, 0, 0, 0, 0, 0, 0, 0, 0, 0, 0, 0, 0, 0, 0, 0, 0, 0, 0, 0, 0, 0, 0, 0, 0, 0, 0, 0, 0, 0, 0, 0, 0, 0, 0, 0, 0, 0, 0, 0, 0, 0, 0, 0, 0, 0, 0, 0, 0, 0, 0, 0, 0, 0, 0, 0, 0, 0, 0, 0, 0, 0, 0, 0, 0, 0, 0, 0, 0, 0, 0, 0, 0, 0, 0, 0, 0, 0, 0, 0, 0, 0, 0, 0, 0, 0, 0, 0, 0, 0, 0, 0, 0, 0, 0, 0, 0, 0, 0, 0, 0, 0, 0, 0, 1, 0, 0, 0, 0, 0, 0, 0, 0, 0, 0, 0, 0, 0, 0, 0, 0, 0, 0, 0, 0, 0, 0, 0, 0, 0, 0, 0, 0, 0, 0, 0, 0, 0, 0, 0, 0, 0, 0, 0, 0, 0, 0, 0, 0, 0, 0, 0, 0, 0, 0, 0, 0, 0, 0, 0, 0, 0, 1, 1, 1, 1, 1, 1, 1, 1, 1, 1, 1, 1, 1, 1, 1, 1, 1, 1, 1, 1, 1, 1, 1, 1, 1, 1, 1, 1, 1, 1, 1, 1, 0, 1, 1, 1, 1, 1, 1, 1, 1, 1, 1, 1, 1, 1, 1, 1, 1, 1, 1, 1, 1, 1, 1, 1, 1, 1, 1, 1, 0, 0, 1, 1, 1, 1, 1, 1, 1, 1, 1, 1, 1, 1, 1, 1, 1, 1, 1, 1, 1, 1, 1, 1, 1, 1, 1, 1, 1, 1, 1, 1, 1, 1, 1, 1, 2, 2, 2, 2, 2, 2])
_k = set([(0, 1), (0, 31), (1, 2), (2, 3), (3, 4), (4, 5), (5, 6), (6, 7), (7, 8), (8, 9), (9, 10), (10, 11), (11, 12), (12, 13), (13, 14), (14, 15), (15, 16), (16, 17), (17, 18), (18, 19), (19, 20), (20, 21), (21, 22), (22, 23), (23, 24), (24, 25), (25, 26), (26, 27), (27, 28), (28, 29), (29, 30), (30, 31), (265, 266), (265, 279), (265, 515), (266, 267), (267, 268), (268, 269), (269, 270), (270, 271), (271, 272), (272, 273), (273, 274), (274, 275), (275, 276), (276, 280), (276, 505), (279, 283), (280, 284), (283, 289), (284, 290), (289, 293), (290, 294), (293, 298), (294, 299), (298, 302), (299, 303), (302, 307), (303, 318), (307, 308), (307, 587), (308, 309), (309, 310), (310, 311), (311, 312), (312, 313), (313, 314), (314, 315), (315, 316), (316, 317), (317, 318), (318, 576), (376, 408), (376, 409), (377, 405), (377, 410), (378, 410), (378, 411), (379, 411), (379, 412), (380, 412), (380, 413), (381, 414), (381, 415), (382, 415), (382, 416), (383, 416), (383, 417), (384, 417), (384, 418), (385, 418), (385, 419), (386, 419), (386, 420), (387, 420), (387, 421), (388, 389), (388, 421), (389, 422), (390, 408), (390, 422), (391, 423), (391, 424), (392, 424), (392, 425), (393, 425), (393, 426), (394, 426), (394, 427), (395, 427), (395, 428), (396, 429), (396, 430), (397, 398), (397, 430), (398, 431), (399, 431), (399, 432), (400, 432), (400, 433), (401, 433), (401, 434), (402, 403), (402, 435), (403, 436), (404, 436), (404, 437), (405, 439), (406, 407), (406, 438), (407, 423), (409, 439), (413, 414), (428, 429), (434, 435), (437, 438), (440, 441), (440, 469), (441, 442), (442, 500), (443, 444), (443, 501), (444, 445), (445, 446), (446, 447), (447, 448), (448, 449), (449, 450), (450, 451), (451, 452), (452, 453), (453, 454), (454, 455), (455, 456), (456, 457), (457, 458), (458, 459), (459, 460), (460, 461), (461, 462), (462, 463), (463, 464), (464, 465), (465, 466), (466, 467), (467, 468), (468, 469), (470, 471), (470, 503), (471, 472), (472, 473), (473, 474), (474, 475), (475, 476), (476, 477), (477, 478), (478, 479), (479, 480), (480, 481), (481, 482), (482, 483), (483, 484), (484, 485), (485, 486), (486, 487), (487, 488), (488, 489), (489, 490), (490, 491), (491, 492), (492, 493), (493, 494), (494, 495), (495, 496), (496, 497), (497, 498), (498, 499), (499, 502), (500, 501), (502, 503), (504, 505), (504, 506), (505, 516), (506, 507), (507, 508), (508, 509), (509, 510), (510, 511), (511, 512), (512, 513), (513, 514), (514, 515), (515, 525), (516, 526), (525, 535), (526, 536), (535, 545), (536, 546), (545, 555), (546, 556), (555, 565), (556, 566), (565, 575), (566, 576), (575, 587), (576, 577), (577, 578), (578, 579), (579, 580), (580, 581), (581, 582), (582, 583), (583, 584), (584, 585), (585, 586), (586, 587), (588, 589), (588, 590), (588, 592), (589, 591), (589, 593), (590, 591), (590, 594), (591, 595), (592, 593), (592, 594), (593, 595), (594, 595)])
me_cylinder.attributes.new('sharp_edge', 'BOOLEAN', 'EDGE').data.foreach_set('value', [ (min(e.vertices), max(e.vertices)) in _k for e in me_cylinder.edges])
_uv = me_cylinder.uv_layers.new(name='UVMap')
_uv.uv.foreach_set('vector', [0.5077, 0.000171, 0.8459, 0.000171, 0.8459, 0.0213, 0.5077, 0.0213, 0.5077, 0.0213, 0.8459, 0.0213, 0.8459, 0.04244, 0.5077, 0.04244, 0.5077, 0.04244, 0.8459, 0.04244, 0.8459, 0.06357, 0.5077, 0.06357, 0.5077, 0.06357, 0.8459, 0.06357, 0.8459, 0.0847, 0.5077, 0.0847, 0.5077, 0.0847, 0.8459, 0.0847, 0.8459, 0.1058, 0.5077, 0.1058, 0.5077, 0.1058, 0.8459, 0.1058, 0.8459, 0.127, 0.5077, 0.127, 0.5077, 0.127, 0.8459, 0.127, 0.8459, 0.1481, 0.5077, 0.1481, 0.5077, 0.1481, 0.8459, 0.1481, 0.8459, 0.1692, 0.5077, 0.1692, 0.5077, 0.1692, 0.8459, 0.1692, 0.8459, 0.1904, 0.5077, 0.1904, 0.5077, 0.1904, 0.8459, 0.1904, 0.8459, 0.2115, 0.5077, 0.2115, 0.5077, 0.2115, 0.8459, 0.2115, 0.8459, 0.2326, 0.5077, 0.2326, 0.5077, 0.2326, 0.8459, 0.2326, 0.8459, 0.2538, 0.5077, 0.2538, 0.5077, 0.2538, 0.8459, 0.2538, 0.8459, 0.2749, 0.5077, 0.2749, 0.5077, 0.2749, 0.8459, 0.2749, 0.8459, 0.296, 0.5077, 0.296, 0.5077, 0.296, 0.8459, 0.296, 0.8459, 0.3172, 0.5077, 0.3172, 0.5077, 0.3172, 0.8459, 0.3172, 0.8459, 0.3383, 0.5077, 0.3383, 0.5077, 0.3383, 0.8459, 0.3383, 0.8459, 0.3594, 0.5077, 0.3594, 0.5077, 0.3594, 0.8459, 0.3594, 0.8459, 0.3806, 0.5077, 0.3806, 0.5077, 0.3806, 0.8459, 0.3806, 0.8459, 0.4017, 0.5077, 0.4017, 0.5077, 0.4017, 0.8459, 0.4017, 0.8459, 0.4228, 0.5077, 0.4228, 0.5077, 0.4228, 0.8459, 0.4228, 0.8459, 0.444, 0.5077, 0.444, 0.5077, 0.444, 0.8459, 0.444, 0.8459, 0.4651, 0.5077, 0.4651, 0.5077, 0.4651, 0.8459, 0.4651, 0.8459, 0.4862, 0.5077, 0.4862, 0.5077, 0.4862, 0.8459, 0.4862, 0.8459, 0.5074, 0.5077, 0.5074, 0.5077, 0.5074, 0.8459, 0.5074, 0.8459, 0.5285, 0.5077, 0.5285, 0.5077, 0.5285, 0.8459, 0.5285, 0.8459, 0.5496, 0.5077, 0.5496, 0.5077, 0.5496, 0.8459, 0.5496, 0.8459, 0.5708, 0.5077, 0.5708, 0.5077, 0.5708, 0.8459, 0.5708, 0.8459, 0.5919, 0.5077, 0.5919, 0.5077, 0.5919, 0.8459, 0.5919, 0.8459, 0.613, 0.5077, 0.613, 0.5077, 0.613, 0.8459, 0.613, 0.8459, 0.6342, 0.5077, 0.6342, 0.5077, 0.6342, 0.8459, 0.6342, 0.8459, 0.6553, 0.5077, 0.6553, 0.5077, 0.6553, 0.8459, 0.6553, 0.8459, 0.6764, 0.5077, 0.6764, 0.3298, 0.8854, 0.3419, 0.9148, 0.3596, 0.9413, 0.3821, 0.9638, 0.4086, 0.9814, 0.438, 0.9936, 0.4692, 0.9998, 0.501, 0.9998, 0.5322, 0.9936, 0.5616, 0.9814, 0.588, 0.9638, 0.6105, 0.9413, 0.6282, 0.9148, 0.6404, 0.8854, 0.6466, 0.8542, 0.6466, 0.8224, 0.6404, 0.7912, 0.6282, 0.7618, 0.6105, 0.7353, 0.588, 0.7128, 0.5616, 0.6952, 0.5322, 0.683, 0.501, 0.6768, 0.4692, 0.6768, 0.438, 0.683, 0.4086, 0.6952, 0.3821, 0.7128, 0.3596, 0.7353, 0.3419, 0.7618, 0.3298, 0.7912, 0.3236, 0.8224, 0.3236, 0.8542, 0.8459, 0.6342, 0.8459, 0.613, 0.8459, 0.6132, 0.8459, 0.634, 0.8459, 0.2749, 0.8459, 0.2538, 0.8459, 0.2539, 0.8459, 0.2748, 0.8459, 0.275, 0.8459, 0.2755, 0.8459, 0.2954, 0.8459, 0.2959, 0.8459, 0.02071, 0.8459, 0.0007643, 0.8459, 0.001119, 0.8458, 0.02036, 0.8458, 0.02036, 0.8459, 0.001119, 0.8458, 0.001557, 0.8458, 0.01992, 0.8458, 0.01992, 0.8458, 0.001557, 0.8458, 0.002077, 0.8459, 0.0194, 0.8459, 0.0194, 0.8458, 0.002077, 0.8459, 0.002674, 0.8459, 0.0188, 0.01711, 0.9113, 0.007821, 0.8889, 0.05301, 0.8713, 0.06153, 0.8918, 0.06153, 0.8918, 0.05301, 0.8713, 0.06379, 0.868, 0.07147, 0.8865, 0.07147, 0.8865, 0.06379, 0.868, 0.07541, 0.8645, 0.08218, 0.8808, 0.08218, 0.8808, 0.07541, 0.8645, 0.08773, 0.8607, 0.09353, 0.8747, 0.2386, 0.8459, 0.2357, 0.8607, 0.2299, 0.8747, 0.218, 0.8684, 0.2228, 0.8568, 0.2252, 0.8446, 0.2228, 0.8568, 0.218, 0.8684, 0.211, 0.8788, 0.2003, 0.87, 0.2094, 0.8528, 0.8459, 0.4017, 0.8459, 0.3806, 0.8459, 0.3807, 0.8459, 0.4016, 0.8459, 0.4017, 0.8459, 0.2538, 0.8459, 0.2326, 0.8459, 0.2328, 0.8459, 0.2536, 0.8459, 0.2328, 0.8459, 0.2332, 0.8459, 0.2532, 0.8459, 0.2536, 0.8459, 0.04184, 0.8459, 0.0219, 0.8458, 0.02225, 0.8459, 0.04149, 0.8459, 0.04149, 0.8458, 0.02225, 0.8459, 0.02269, 0.8459, 0.04105, 0.8459, 0.04105, 0.8459, 0.02269, 0.8459, 0.02321, 0.8459, 0.04053, 0.8459, 0.04053, 0.8459, 0.02321, 0.8459, 0.02381, 0.8459, 0.03993, 0.03414, 0.9381, 0.02065, 0.9179, 0.06153, 0.8918, 0.0739, 0.9104, 0.0739, 0.9104, 0.06153, 0.8918, 0.07147, 0.8865, 0.08261, 0.9032, 0.08261, 0.9032, 0.07147, 0.8865, 0.08218, 0.8808, 0.092, 0.8955, 0.092, 0.8955, 0.08218, 0.8808, 0.09353, 0.8747, 0.1019, 0.8873, 0.8459, 0.2326, 0.8459, 0.2115, 0.8459, 0.2116, 0.8459, 0.2325, 0.8458, 0.02144, 0.8459, 0.0219, 0.8459, 0.04184, 0.8459, 0.0423, 0.8459, 0.06298, 0.8459, 0.04303, 0.8458, 0.04339, 0.8459, 0.06262, 0.8459, 0.06262, 0.8458, 0.04339, 0.8459, 0.04382, 0.8459, 0.06218, 0.8459, 0.06218, 0.8459, 0.04382, 0.8458, 0.04434, 0.8458, 0.06167, 0.8458, 0.06167, 0.8458, 0.04434, 0.8459, 0.04494, 0.8459, 0.06107, 0.05606, 0.9611, 0.0389, 0.9439, 0.0739, 0.9104, 0.08964, 0.9261, 0.08964, 0.9261, 0.0739, 0.9104, 0.08261, 0.9032, 0.09679, 0.9174, 0.09679, 0.9174, 0.08261, 0.9032, 0.092, 0.8955, 0.1045, 0.908, 0.1045, 0.908, 0.092, 0.8955, 0.1019, 0.8873, 0.1127, 0.8981, 0.2299, 0.8747, 0.2214, 0.8873, 0.2107, 0.8981, 0.2022, 0.8876, 0.211, 0.8788, 0.218, 0.8684, 0.1124, 0.8788, 0.1006, 0.8568, 0.114, 0.8528, 0.1231, 0.87, 0.1852, 0.8823, 0.1762, 0.886, 0.172, 0.8724, 0.1892, 0.8609, 0.2003, 0.87, 0.8459, 0.2115, 0.8459, 0.1904, 0.8459, 0.1905, 0.8459, 0.2114, 0.8459, 0.2116, 0.8458, 0.2121, 0.8459, 0.232, 0.8459, 0.2325, 0.8458, 0.08411, 0.8459, 0.06416, 0.8459, 0.06452, 0.8459, 0.08376, 0.8459, 0.08376, 0.8459, 0.06452, 0.8459, 0.06496, 0.8458, 0.08332, 0.8458, 0.08332, 0.8459, 0.06496, 0.8459, 0.06548, 0.8459, 0.0828, 0.8459, 0.0828, 0.8459, 0.06548, 0.8459, 0.06607, 0.8459, 0.0822, 0.08205, 0.9794, 0.06186, 0.9659, 0.08964, 0.9261, 0.1082, 0.9385, 0.1082, 0.9385, 0.08964, 0.9261, 0.09679, 0.9174, 0.1135, 0.9285, 0.1135, 0.9285, 0.09679, 0.9174, 0.1045, 0.908, 0.1192, 0.9178, 0.1192, 0.9178, 0.1045, 0.908, 0.1127, 0.8981, 0.1253, 0.9065, 0.1177, 0.8148, 0.13, 0.7997, 0.1391, 0.8108, 0.1303, 0.8215, 0.1262, 0.8348, 0.112, 0.8334, 0.8459, 0.1692, 0.8459, 0.1481, 0.8459, 0.1482, 0.8459, 0.1691, 0.8459, 0.1905, 0.8459, 0.191, 0.8459, 0.2109, 0.8459, 0.2114, 0.8458, 0.1052, 0.8459, 0.0853, 0.8459, 0.08565, 0.8459, 0.1049, 0.8459, 0.1049, 0.8459, 0.08565, 0.8459, 0.08609, 0.8459, 0.1045, 0.8459, 0.1045, 0.8459, 0.08609, 0.8459, 0.08661, 0.8459, 0.1039, 0.8459, 0.1039, 0.8459, 0.08661, 0.8459, 0.08721, 0.8459, 0.1033, 0.1111, 0.9922, 0.08867, 0.9829, 0.1082, 0.9385, 0.1287, 0.947, 0.1287, 0.947, 0.1082, 0.9385, 0.1135, 0.9285, 0.132, 0.9362, 0.132, 0.9362, 0.1135, 0.9285, 0.1192, 0.9178, 0.1355, 0.9246, 0.1355, 0.9246, 0.1192, 0.9178, 0.1253, 0.9065, 0.1393, 0.9123, 0.2107, 0.8981, 0.1981, 0.9065, 0.1841, 0.9123, 0.1802, 0.8994, 0.1918, 0.8946, 0.2022, 0.8876, 0.211, 0.8788, 0.2022, 0.8876, 0.1918, 0.8946, 0.1852, 0.8823, 0.2003, 0.87, 0.8459, 0.1481, 0.8459, 0.127, 0.8459, 0.1271, 0.8459, 0.148, 0.8459, 0.1694, 0.8459, 0.1698, 0.8459, 0.1898, 0.8459, 0.1902, 0.8459, 0.1264, 0.8459, 0.1064, 0.8459, 0.1068, 0.8459, 0.126, 0.8459, 0.126, 0.8459, 0.1068, 0.8459, 0.1072, 0.8459, 0.1256, 0.8459, 0.1256, 0.8459, 0.1072, 0.8459, 0.1077, 0.8458, 0.1251, 0.8458, 0.1251, 0.8459, 0.1077, 0.8459, 0.1083, 0.8459, 0.1245, 0.1421, 0.9991, 0.1183, 0.9944, 0.1287, 0.947, 0.1506, 0.9513, 0.1506, 0.9513, 0.1287, 0.947, 0.132, 0.9362, 0.1517, 0.9401, 0.1517, 0.9401, 0.132, 0.9362, 0.1355, 0.9246, 0.1529, 0.928, 0.1529, 0.928, 0.1355, 0.9246, 0.1393, 0.9123, 0.1541, 0.9152, 0.1472, 0.886, 0.1382, 0.8823, 0.1231, 0.87, 0.1341, 0.8609, 0.1391, 0.8659, 0.1513, 0.8724, 0.8459, 0.4023, 0.8459, 0.4027, 0.8459, 0.4219, 0.8459, 0.4225, 0.8459, 0.402, 0.172, 0.8724, 0.1513, 0.8724, 0.1391, 0.8659, 0.1482, 0.8547, 0.1678, 0.8586, 0.8459, 0.1482, 0.8459, 0.1487, 0.8459, 0.1686, 0.8459, 0.1691, 0.8459, 0.1475, 0.8459, 0.1276, 0.8459, 0.1279, 0.8459, 0.1472, 0.8459, 0.1472, 0.8459, 0.1279, 0.8458, 0.1284, 0.8458, 0.1467, 0.8458, 0.1467, 0.8458, 0.1284, 0.8459, 0.1289, 0.8458, 0.1462, 0.8458, 0.1462, 0.8459, 0.1289, 0.8459, 0.1295, 0.8459, 0.1456, 0.1738, 0.9998, 0.1496, 0.9998, 0.1506, 0.9513, 0.1728, 0.9513, 0.1728, 0.9513, 0.1506, 0.9513, 0.1517, 0.9401, 0.1717, 0.9401, 0.1717, 0.9401, 0.1517, 0.9401, 0.1529, 0.928, 0.1705, 0.928, 0.1705, 0.928, 0.1529, 0.928, 0.1541, 0.9152, 0.1693, 0.9152, 0.1541, 0.9152, 0.1393, 0.9123, 0.1253, 0.9065, 0.1316, 0.8946, 0.1554, 0.9018, 0.1679, 0.9018, 0.1554, 0.9018, 0.1568, 0.888, 0.1666, 0.888, 0.8459, 0.127, 0.8459, 0.1058, 0.8459, 0.106, 0.8459, 0.1268, 0.8459, 0.106, 0.8459, 0.1064, 0.8459, 0.1264, 0.8459, 0.1268, 0.8459, 0.1686, 0.8459, 0.1487, 0.8459, 0.1491, 0.8459, 0.1683, 0.8459, 0.1683, 0.8459, 0.1491, 0.8459, 0.1495, 0.8459, 0.1679, 0.8459, 0.1679, 0.8459, 0.1495, 0.8459, 0.15, 0.8459, 0.1673, 0.8459, 0.1673, 0.8459, 0.15, 0.8459, 0.1506, 0.8459, 0.1667, 0.2051, 0.9944, 0.1813, 0.9991, 0.1728, 0.9513, 0.1947, 0.947, 0.1947, 0.947, 0.1728, 0.9513, 0.1717, 0.9401, 0.1914, 0.9362, 0.1914, 0.9362, 0.1717, 0.9401, 0.1705, 0.928, 0.1879, 0.9246, 0.1879, 0.9246, 0.1705, 0.928, 0.1693, 0.9152, 0.1841, 0.9123, 0.1554, 0.9018, 0.1316, 0.8946, 0.1382, 0.8823, 0.1472, 0.886, 0.1568, 0.888, 0.8459, 0.1058, 0.8459, 0.0847, 0.8459, 0.08484, 0.8459, 0.1057, 0.8459, 0.08484, 0.8459, 0.0853, 0.8458, 0.1052, 0.8459, 0.1057, 0.8459, 0.1898, 0.8459, 0.1698, 0.8459, 0.1702, 0.8459, 0.1894, 0.8459, 0.1894, 0.8459, 0.1702, 0.8458, 0.1706, 0.8459, 0.189, 0.8459, 0.189, 0.8458, 0.1706, 0.8459, 0.1711, 0.8459, 0.1885, 0.8459, 0.1885, 0.8459, 0.1711, 0.8459, 0.1717, 0.8459, 0.1879, 0.2347, 0.9829, 0.2123, 0.9922, 0.1947, 0.947, 0.2152, 0.9385, 0.2152, 0.9385, 0.1947, 0.947, 0.1914, 0.9362, 0.2099, 0.9285, 0.2099, 0.9285, 0.1914, 0.9362, 0.1879, 0.9246, 0.2042, 0.9178, 0.2042, 0.9178, 0.1879, 0.9246, 0.1841, 0.9123, 0.1981, 0.9065, 0.1253, 0.9065, 0.1127, 0.8981, 0.1019, 0.8873, 0.1124, 0.8788, 0.1316, 0.8946, 0.1892, 0.8609, 0.172, 0.8724, 0.1678, 0.8586, 0.182, 0.8445, 0.1958, 0.8487, 0.8459, 0.1904, 0.8459, 0.1692, 0.8459, 0.1694, 0.8459, 0.1902, 0.8458, 0.06371, 0.8459, 0.06416, 0.8458, 0.08411, 0.8459, 0.08457, 0.8459, 0.2109, 0.8459, 0.191, 0.8459, 0.1913, 0.8459, 0.2106, 0.8459, 0.2106, 0.8459, 0.1913, 0.8459, 0.1918, 0.8459, 0.2101, 0.8459, 0.2101, 0.8459, 0.1918, 0.8459, 0.1923, 0.8459, 0.2096, 0.8459, 0.2096, 0.8459, 0.1923, 0.8459, 0.1929, 0.8459, 0.209, 0.2615, 0.9659, 0.2413, 0.9794, 0.2152, 0.9385, 0.2337, 0.9261, 0.2337, 0.9261, 0.2152, 0.9385, 0.2099, 0.9285, 0.2266, 0.9174, 0.2266, 0.9174, 0.2099, 0.9285, 0.2042, 0.9178, 0.2189, 0.908, 0.2189, 0.908, 0.2042, 0.9178, 0.1981, 0.9065, 0.2107, 0.8981, 0.1316, 0.8946, 0.1124, 0.8788, 0.1231, 0.87, 0.1382, 0.8823, 0.8459, 0.0847, 0.8459, 0.06357, 0.8458, 0.06371, 0.8459, 0.08457, 0.8459, 0.04258, 0.8459, 0.04303, 0.8459, 0.06298, 0.8459, 0.06343, 0.8459, 0.232, 0.8458, 0.2121, 0.8459, 0.2125, 0.8459, 0.2317, 0.8459, 0.2317, 0.8459, 0.2125, 0.8459, 0.2129, 0.8459, 0.2313, 0.8459, 0.2313, 0.8459, 0.2129, 0.8459, 0.2134, 0.8458, 0.2307, 0.8458, 0.2307, 0.8459, 0.2134, 0.8459, 0.214, 0.8459, 0.2301, 0.2845, 0.9439, 0.2673, 0.9611, 0.2337, 0.9261, 0.2495, 0.9104, 0.2495, 0.9104, 0.2337, 0.9261, 0.2266, 0.9174, 0.2408, 0.9032, 0.2408, 0.9032, 0.2266, 0.9174, 0.2189, 0.908, 0.2314, 0.8955, 0.2314, 0.8955, 0.2189, 0.908, 0.2107, 0.8981, 0.2214, 0.8873, 0.1019, 0.8873, 0.09353, 0.8747, 0.08773, 0.8607, 0.1006, 0.8568, 0.1124, 0.8788, 0.2094, 0.8528, 0.2003, 0.87, 0.1892, 0.8609, 0.1958, 0.8487, 0.1972, 0.8418, 0.2113, 0.8432, 0.8459, 0.2539, 0.8458, 0.2544, 0.8459, 0.2743, 0.8459, 0.2748, 0.8459, 0.2532, 0.8459, 0.2332, 0.8459, 0.2336, 0.8459, 0.2528, 0.8459, 0.2528, 0.8459, 0.2336, 0.8459, 0.234, 0.8459, 0.2524, 0.8459, 0.2524, 0.8459, 0.234, 0.8459, 0.2345, 0.8459, 0.2519, 0.8459, 0.2519, 0.8459, 0.2345, 0.8459, 0.2351, 0.8459, 0.2513, 0.3027, 0.9179, 0.2893, 0.9381, 0.2495, 0.9104, 0.2619, 0.8918, 0.2619, 0.8918, 0.2495, 0.9104, 0.2408, 0.9032, 0.2519, 0.8865, 0.2519, 0.8865, 0.2408, 0.9032, 0.2314, 0.8955, 0.2412, 0.8808, 0.2412, 0.8808, 0.2314, 0.8955, 0.2214, 0.8873, 0.2299, 0.8747, 0.1006, 0.8568, 0.09819, 0.8321, 0.112, 0.8334, 0.114, 0.8528, 0.1931, 0.8215, 0.1972, 0.8418, 0.1958, 0.8487, 0.182, 0.8445, 0.1804, 0.8283, 0.8459, 0.0003082, 0.8459, 0.0007643, 0.8459, 0.02071, 0.8459, 0.02117, 0.8459, 0.2743, 0.8458, 0.2544, 0.8459, 0.2547, 0.8459, 0.274, 0.8459, 0.274, 0.8459, 0.2547, 0.8459, 0.2552, 0.8459, 0.2735, 0.8459, 0.2735, 0.8459, 0.2552, 0.8459, 0.2557, 0.8459, 0.273, 0.8459, 0.273, 0.8459, 0.2557, 0.8459, 0.2563, 0.8459, 0.2724, 0.3156, 0.8889, 0.3063, 0.9113, 0.2619, 0.8918, 0.2704, 0.8713, 0.2704, 0.8713, 0.2619, 0.8918, 0.2519, 0.8865, 0.2596, 0.868, 0.2596, 0.868, 0.2519, 0.8865, 0.2412, 0.8808, 0.248, 0.8645, 0.248, 0.8645, 0.2412, 0.8808, 0.2299, 0.8747, 0.2357, 0.8607, 0.08773, 0.8607, 0.08478, 0.8459, 0.08478, 0.8307, 0.09819, 0.8321, 0.1006, 0.8568, 0.6469, 0.6978, 0.6469, 0.6973, 0.6469, 0.6774, 0.6469, 0.6769, 0.8459, 0.2954, 0.8459, 0.2755, 0.8459, 0.2759, 0.8459, 0.2951, 0.8459, 0.2951, 0.8459, 0.2759, 0.8459, 0.2763, 0.8459, 0.2947, 0.8459, 0.2947, 0.8459, 0.2763, 0.8459, 0.2768, 0.8458, 0.2941, 0.8458, 0.2941, 0.8459, 0.2768, 0.8459, 0.2774, 0.8459, 0.2935, 0.3225, 0.8579, 0.3177, 0.8817, 0.2704, 0.8713, 0.2747, 0.8494, 0.2747, 0.8494, 0.2704, 0.8713, 0.2596, 0.868, 0.2635, 0.8483, 0.2635, 0.8483, 0.2596, 0.868, 0.248, 0.8645, 0.2514, 0.8471, 0.2514, 0.8471, 0.248, 0.8645, 0.2357, 0.8607, 0.2386, 0.8459, 0.09819, 0.8321, 0.1054, 0.8082, 0.1177, 0.8148, 0.112, 0.8334, 0.2113, 0.8334, 0.2113, 0.8432, 0.1972, 0.8418, 0.1931, 0.8215, 0.2057, 0.8148, 0.6469, 0.6768, 0.6469, 0.6979, 0.6469, 0.6978, 0.6469, 0.6769, 0.8459, 0.6132, 0.8459, 0.6136, 0.8459, 0.6336, 0.8459, 0.634, 0.8459, 0.3166, 0.8459, 0.2966, 0.8459, 0.297, 0.8459, 0.3162, 0.8459, 0.3162, 0.8459, 0.297, 0.8459, 0.2974, 0.8459, 0.3158, 0.8459, 0.3158, 0.8459, 0.2974, 0.8459, 0.2979, 0.8459, 0.3153, 0.8459, 0.3153, 0.8459, 0.2979, 0.8459, 0.2985, 0.8459, 0.3147, 0.3232, 0.8262, 0.3232, 0.8504, 0.2747, 0.8494, 0.2747, 0.8272, 0.2747, 0.8272, 0.2747, 0.8494, 0.2635, 0.8483, 0.2635, 0.8283, 0.2635, 0.8283, 0.2635, 0.8483, 0.2514, 0.8471, 0.2514, 0.8295, 0.2514, 0.8295, 0.2514, 0.8471, 0.2386, 0.8459, 0.2386, 0.8307, 0.08478, 0.8307, 0.08773, 0.8159, 0.09353, 0.8019, 0.1054, 0.8082, 0.09819, 0.8321, 0.8459, 0.3384, 0.8459, 0.3389, 0.8459, 0.3588, 0.8459, 0.3593, 0.8459, 0.3377, 0.8459, 0.3178, 0.8459, 0.3181, 0.8459, 0.3374, 0.8459, 0.3374, 0.8459, 0.3181, 0.8459, 0.3186, 0.8459, 0.3369, 0.8459, 0.3369, 0.8459, 0.3186, 0.8459, 0.3191, 0.8458, 0.3364, 0.8458, 0.3364, 0.8459, 0.3191, 0.8459, 0.3197, 0.8459, 0.3358, 0.3177, 0.7949, 0.3225, 0.8187, 0.2747, 0.8272, 0.2704, 0.8053, 0.2704, 0.8053, 0.2747, 0.8272, 0.2635, 0.8283, 0.2596, 0.8086, 0.2596, 0.8086, 0.2635, 0.8283, 0.2514, 0.8295, 0.248, 0.8121, 0.248, 0.8121, 0.2514, 0.8295, 0.2386, 0.8307, 0.2357, 0.8159, 0.2022, 0.789, 0.211, 0.7978, 0.218, 0.8082, 0.2057, 0.8148, 0.1933, 0.7997, 0.1918, 0.8946, 0.1802, 0.8994, 0.1679, 0.9018, 0.1666, 0.888, 0.1762, 0.886, 0.1852, 0.8823, 0.8459, 0.613, 0.8459, 0.5919, 0.8459, 0.592, 0.8459, 0.6129, 0.8459, 0.592, 0.8459, 0.5925, 0.8459, 0.6124, 0.8459, 0.6129, 0.8459, 0.3588, 0.8459, 0.3389, 0.8459, 0.3393, 0.8459, 0.3585, 0.8459, 0.3585, 0.8459, 0.3393, 0.8459, 0.3397, 0.8458, 0.3581, 0.8458, 0.3581, 0.8459, 0.3397, 0.8459, 0.3402, 0.8459, 0.3575, 0.8459, 0.3575, 0.8459, 0.3402, 0.8459, 0.3408, 0.8459, 0.3569, 0.3063, 0.7653, 0.3156, 0.7877, 0.2704, 0.8053, 0.2619, 0.7848, 0.2619, 0.7848, 0.2704, 0.8053, 0.2596, 0.8086, 0.2519, 0.7901, 0.2519, 0.7901, 0.2596, 0.8086, 0.248, 0.8121, 0.2412, 0.7958, 0.2412, 0.7958, 0.248, 0.8121, 0.2357, 0.8159, 0.2299, 0.8019, 0.09353, 0.8019, 0.1019, 0.7893, 0.1127, 0.7786, 0.1212, 0.789, 0.1054, 0.8082, 0.1472, 0.7906, 0.1568, 0.7887, 0.1666, 0.7887, 0.1762, 0.7906, 0.172, 0.8042, 0.1652, 0.8028, 0.1513, 0.8042, 0.8459, 0.5919, 0.8459, 0.5708, 0.8459, 0.5709, 0.8459, 0.5918, 0.8459, 0.55, 0.8458, 0.5502, 0.8459, 0.5702, 0.8459, 0.5706, 0.8459, 0.5498, 0.8459, 0.38, 0.8459, 0.36, 0.8459, 0.3604, 0.8459, 0.3796, 0.8459, 0.3796, 0.8459, 0.3604, 0.8459, 0.3608, 0.8459, 0.3792, 0.8459, 0.3792, 0.8459, 0.3608, 0.8459, 0.3613, 0.8459, 0.3787, 0.8459, 0.3787, 0.8459, 0.3613, 0.8459, 0.3619, 0.8459, 0.3781, 0.2893, 0.7385, 0.3027, 0.7587, 0.2619, 0.7848, 0.2495, 0.7663, 0.2495, 0.7663, 0.2619, 0.7848, 0.2519, 0.7901, 0.2408, 0.7734, 0.2408, 0.7734, 0.2519, 0.7901, 0.2412, 0.7958, 0.2314, 0.7811, 0.2314, 0.7811, 0.2412, 0.7958, 0.2299, 0.8019, 0.2214, 0.7893, 0.1054, 0.8082, 0.1212, 0.789, 0.13, 0.7997, 0.1177, 0.8148, 0.1762, 0.7906, 0.1852, 0.7943, 0.1933, 0.7997, 0.2057, 0.8148, 0.1931, 0.8215, 0.172, 0.8042, 0.8459, 0.5708, 0.8459, 0.5496, 0.8459, 0.5497, 0.8459, 0.5498, 0.8459, 0.5706, 0.1841, 0.9123, 0.1693, 0.9152, 0.1541, 0.9152, 0.1554, 0.9018, 0.1679, 0.9018, 0.1802, 0.8994, 0.8459, 0.4011, 0.8459, 0.3812, 0.8459, 0.3815, 0.8459, 0.4008, 0.8459, 0.4008, 0.8459, 0.3815, 0.8459, 0.382, 0.8459, 0.4003, 0.8459, 0.4003, 0.8459, 0.382, 0.8459, 0.3825, 0.8459, 0.3998, 0.8459, 0.3998, 0.8459, 0.3825, 0.8459, 0.3831, 0.8459, 0.3992, 0.2673, 0.7155, 0.2845, 0.7327, 0.2495, 0.7663, 0.2337, 0.7505, 0.2337, 0.7505, 0.2495, 0.7663, 0.2408, 0.7734, 0.2266, 0.7592, 0.2266, 0.7592, 0.2408, 0.7734, 0.2314, 0.7811, 0.2189, 0.7686, 0.2189, 0.7686, 0.2314, 0.7811, 0.2214, 0.7893, 0.2107, 0.7786, 0.1127, 0.7786, 0.1253, 0.7701, 0.1393, 0.7643, 0.1432, 0.7772, 0.1316, 0.782, 0.1212, 0.789, 0.8459, 0.4228, 0.8459, 0.4017, 0.8459, 0.4017, 0.8459, 0.4228, 0.1918, 0.782, 0.2022, 0.789, 0.1933, 0.7997, 0.1852, 0.7943, 0.8459, 0.6553, 0.8459, 0.6342, 0.8459, 0.6343, 0.8459, 0.6552, 0.8459, 0.444, 0.8459, 0.4228, 0.8459, 0.4229, 0.8459, 0.4439, 0.1393, 0.7643, 0.1541, 0.7614, 0.1693, 0.7614, 0.1679, 0.7748, 0.1554, 0.7748, 0.1432, 0.7772, 0.1762, 0.886, 0.1666, 0.888, 0.1568, 0.888, 0.1472, 0.886, 0.1513, 0.8724, 0.172, 0.8724, 0.8459, 0.4651, 0.8459, 0.444, 0.8459, 0.444, 0.8459, 0.4651, 0.1303, 0.8215, 0.1391, 0.8108, 0.1513, 0.8042, 0.1652, 0.8028, 0.1638, 0.8172, 0.143, 0.8283, 0.8459, 0.4003, 0.8459, 0.3998, 0.8459, 0.3992, 0.8459, 0.3992, 0.8459, 0.3998, 0.8459, 0.4003, 0.172, 0.8042, 0.1931, 0.8215, 0.1804, 0.8283, 0.1638, 0.8172, 0.1652, 0.8028, 0.8459, 0.4862, 0.8459, 0.4651, 0.8459, 0.4651, 0.8459, 0.4862, 0.08964, 0.7505, 0.05606, 0.7155, 0.05606, 0.7155, 0.08964, 0.7505, 0.09679, 0.7592, 0.09679, 0.7592, 0.2337, 0.7505, 0.2266, 0.7592, 0.2266, 0.7592, 0.2337, 0.7505, 0.2673, 0.7155, 0.2673, 0.7155, 0.1693, 0.7614, 0.1541, 0.7614, 0.1541, 0.7614, 0.1693, 0.7614, 0.1262, 0.8348, 0.1303, 0.8215, 0.143, 0.8283, 0.1482, 0.8547, 0.1391, 0.8659, 0.1341, 0.8609, 0.1554, 0.7748, 0.1679, 0.7748, 0.1666, 0.7887, 0.1568, 0.7887, 0.8459, 0.0213, 0.8459, 0.000171, 0.8459, 0.0003082, 0.8459, 0.02117, 0.8459, 0.3806, 0.8459, 0.3594, 0.8459, 0.3596, 0.8459, 0.3804, 0.8459, 0.5074, 0.8459, 0.4862, 0.8459, 0.4863, 0.8459, 0.5073, 0.8459, 0.1271, 0.8459, 0.1276, 0.8459, 0.1475, 0.8459, 0.148, 0.8459, 0.5073, 0.8459, 0.4863, 0.8459, 0.4863, 0.8459, 0.5073, 0.8459, 0.5521, 0.8459, 0.5515, 0.8459, 0.551, 0.8459, 0.551, 0.8459, 0.5515, 0.8459, 0.5521, 0.8459, 0.4011, 0.8459, 0.4008, 0.8459, 0.4003, 0.8459, 0.4003, 0.8459, 0.4008, 0.8459, 0.4011, 0.1253, 0.7701, 0.1127, 0.7786, 0.1127, 0.7786, 0.1253, 0.7701, 0.1981, 0.7701, 0.1841, 0.7643, 0.1841, 0.7643, 0.1981, 0.7701, 0.8459, 0.06357, 0.8459, 0.04244, 0.8459, 0.04258, 0.8459, 0.06343, 0.8459, 0.4651, 0.8459, 0.444, 0.8459, 0.444, 0.8459, 0.4651, 0.1541, 0.7614, 0.1393, 0.7643, 0.1393, 0.7643, 0.1541, 0.7614, 0.1679, 0.7748, 0.1918, 0.782, 0.1852, 0.7943, 0.1762, 0.7906, 0.1666, 0.7887, 0.8459, 0.5285, 0.8459, 0.5074, 0.8459, 0.5074, 0.8459, 0.5285, 0.8459, 0.04244, 0.8459, 0.0213, 0.8458, 0.02144, 0.8459, 0.0423, 0.8459, 0.5285, 0.8459, 0.5074, 0.8459, 0.5074, 0.8459, 0.5285, 0.2266, 0.7592, 0.2189, 0.7686, 0.2107, 0.7786, 0.2107, 0.7786, 0.2189, 0.7686, 0.2266, 0.7592, 0.8459, 0.4228, 0.8459, 0.4017, 0.8459, 0.4017, 0.8459, 0.4228, 0.1045, 0.7686, 0.09679, 0.7592, 0.09679, 0.7592, 0.1045, 0.7686, 0.1127, 0.7786, 0.1127, 0.7786, 0.8459, 0.5506, 0.8458, 0.5502, 0.8458, 0.5502, 0.8459, 0.5506, 0.8459, 0.551, 0.8459, 0.551, 0.1841, 0.7643, 0.1693, 0.7614, 0.1693, 0.7614, 0.1841, 0.7643, 0.8459, 0.4862, 0.8459, 0.4651, 0.8459, 0.4651, 0.8459, 0.4862, 0.1693, 0.7614, 0.1841, 0.7643, 0.1981, 0.7701, 0.1918, 0.782, 0.1679, 0.7748, 0.8459, 0.5496, 0.8459, 0.5285, 0.8459, 0.5285, 0.8459, 0.5496, 0.8459, 0.4016, 0.8459, 0.4014, 0.8459, 0.4011, 0.8459, 0.4011, 0.8459, 0.4014, 0.8459, 0.4016, 0.8459, 0.4017, 0.8459, 0.4017, 0.1393, 0.7643, 0.1253, 0.7701, 0.1253, 0.7701, 0.1393, 0.7643, 0.8459, 0.5496, 0.8459, 0.5285, 0.8459, 0.5285, 0.8459, 0.5496, 0.2107, 0.7786, 0.1981, 0.7701, 0.1981, 0.7701, 0.2107, 0.7786, 0.8459, 0.4439, 0.8459, 0.4229, 0.8459, 0.4229, 0.8459, 0.4439, 0.1212, 0.789, 0.1316, 0.782, 0.1382, 0.7943, 0.13, 0.7997, 0.8459, 0.3807, 0.8459, 0.3812, 0.8459, 0.4011, 0.8459, 0.4014, 0.8459, 0.4016, 0.8459, 0.5702, 0.8458, 0.5502, 0.8459, 0.5506, 0.8459, 0.5698, 0.8459, 0.5698, 0.8459, 0.5506, 0.8459, 0.551, 0.8459, 0.5694, 0.8459, 0.5694, 0.8459, 0.551, 0.8459, 0.5515, 0.8458, 0.5689, 0.8458, 0.5689, 0.8459, 0.5515, 0.8459, 0.5521, 0.8459, 0.5683, 0.0389, 0.7327, 0.05606, 0.7155, 0.08964, 0.7505, 0.0739, 0.7663, 0.0739, 0.7663, 0.08964, 0.7505, 0.09679, 0.7592, 0.08261, 0.7734, 0.08261, 0.7734, 0.09679, 0.7592, 0.1045, 0.7686, 0.092, 0.7811, 0.092, 0.7811, 0.1045, 0.7686, 0.1127, 0.7786, 0.1019, 0.7893, 0.1981, 0.7701, 0.2107, 0.7786, 0.2214, 0.7893, 0.211, 0.7978, 0.2022, 0.789, 0.1918, 0.782, 0.1316, 0.782, 0.1432, 0.7772, 0.1554, 0.7748, 0.1568, 0.7887, 0.1472, 0.7906, 0.1382, 0.7943, 0.13, 0.7997, 0.1382, 0.7943, 0.1472, 0.7906, 0.1513, 0.8042, 0.1391, 0.8108, 0.8459, 0.5285, 0.8459, 0.5288, 0.8459, 0.5493, 0.8459, 0.5495, 0.8459, 0.5496, 0.8459, 0.3594, 0.8459, 0.3383, 0.8459, 0.3384, 0.8459, 0.3593, 0.8459, 0.3596, 0.8459, 0.36, 0.8459, 0.38, 0.8459, 0.3804, 0.8459, 0.5913, 0.8459, 0.5714, 0.8459, 0.5717, 0.8459, 0.591, 0.8459, 0.591, 0.8459, 0.5717, 0.8459, 0.5722, 0.8459, 0.5905, 0.8459, 0.5905, 0.8459, 0.5722, 0.8459, 0.5727, 0.8459, 0.59, 0.8459, 0.59, 0.8459, 0.5727, 0.8459, 0.5733, 0.8459, 0.5894, 0.02065, 0.7587, 0.03414, 0.7385, 0.0739, 0.7663, 0.06153, 0.7848, 0.06153, 0.7848, 0.0739, 0.7663, 0.08261, 0.7734, 0.07147, 0.7901, 0.07147, 0.7901, 0.08261, 0.7734, 0.092, 0.7811, 0.08218, 0.7958, 0.08218, 0.7958, 0.092, 0.7811, 0.1019, 0.7893, 0.09353, 0.8019, 0.8459, 0.5709, 0.8459, 0.5714, 0.8459, 0.5913, 0.8459, 0.5918, 0.8459, 0.6124, 0.8459, 0.5925, 0.8459, 0.5929, 0.8459, 0.6121, 0.8459, 0.6121, 0.8459, 0.5929, 0.8459, 0.5933, 0.8459, 0.6117, 0.8459, 0.6117, 0.8459, 0.5933, 0.8459, 0.5938, 0.8459, 0.6111, 0.8459, 0.6111, 0.8459, 0.5938, 0.8459, 0.5944, 0.8459, 0.6105, 0.007821, 0.7877, 0.01711, 0.7653, 0.06153, 0.7848, 0.05301, 0.8053, 0.05301, 0.8053, 0.06153, 0.7848, 0.07147, 0.7901, 0.06379, 0.8086, 0.06379, 0.8086, 0.07147, 0.7901, 0.08218, 0.7958, 0.07541, 0.8121, 0.07541, 0.8121, 0.08218, 0.7958, 0.09353, 0.8019, 0.08773, 0.8159, 0.2214, 0.7893, 0.2299, 0.8019, 0.2357, 0.8159, 0.2228, 0.8198, 0.218, 0.8082, 0.211, 0.7978, 0.218, 0.8082, 0.2228, 0.8198, 0.2252, 0.8321, 0.2113, 0.8334, 0.2057, 0.8148, 0.1638, 0.8172, 0.1804, 0.8283, 0.182, 0.8445, 0.1678, 0.8586, 0.1482, 0.8547, 0.143, 0.8283, 0.8459, 0.3383, 0.8459, 0.3172, 0.8459, 0.3173, 0.8459, 0.3382, 0.8459, 0.3173, 0.8459, 0.3178, 0.8459, 0.3377, 0.8459, 0.3382, 0.8459, 0.6336, 0.8459, 0.6136, 0.8459, 0.614, 0.8459, 0.6332, 0.8459, 0.6332, 0.8459, 0.614, 0.8459, 0.6144, 0.8459, 0.6328, 0.8459, 0.6328, 0.8459, 0.6144, 0.8459, 0.6149, 0.8459, 0.6323, 0.8459, 0.6323, 0.8459, 0.6149, 0.8459, 0.6155, 0.8459, 0.6317, 0.0009064, 0.8187, 0.005643, 0.7949, 0.05301, 0.8053, 0.04867, 0.8272, 0.04867, 0.8272, 0.05301, 0.8053, 0.06379, 0.8086, 0.05988, 0.8283, 0.05988, 0.8283, 0.06379, 0.8086, 0.07541, 0.8121, 0.07196, 0.8295, 0.07196, 0.8295, 0.07541, 0.8121, 0.08773, 0.8159, 0.08478, 0.8307, 0.8459, 0.3172, 0.8459, 0.296, 0.8459, 0.2962, 0.8459, 0.317, 0.8459, 0.2962, 0.8459, 0.2966, 0.8459, 0.3166, 0.8459, 0.317, 0.8459, 0.6547, 0.8459, 0.6348, 0.8459, 0.6351, 0.8459, 0.6544, 0.8459, 0.6544, 0.8459, 0.6351, 0.8459, 0.6356, 0.8459, 0.6539, 0.8459, 0.6539, 0.8459, 0.6356, 0.8459, 0.6361, 0.8459, 0.6534, 0.8459, 0.6534, 0.8459, 0.6361, 0.8459, 0.6367, 0.8459, 0.6528, 0.000171, 0.8504, 0.000171, 0.8262, 0.04867, 0.8272, 0.04867, 0.8494, 0.04867, 0.8494, 0.04867, 0.8272, 0.05988, 0.8283, 0.05988, 0.8483, 0.05988, 0.8483, 0.05988, 0.8283, 0.07196, 0.8295, 0.07196, 0.8471, 0.07196, 0.8471, 0.07196, 0.8295, 0.08478, 0.8307, 0.08478, 0.8459, 0.2357, 0.8159, 0.2386, 0.8307, 0.2386, 0.8459, 0.2252, 0.8446, 0.2252, 0.8321, 0.2228, 0.8198, 0.2252, 0.8321, 0.2252, 0.8446, 0.2228, 0.8568, 0.2094, 0.8528, 0.2113, 0.8432, 0.2113, 0.8334, 0.8459, 0.296, 0.8459, 0.2749, 0.8459, 0.275, 0.8459, 0.2959, 0.8459, 0.6343, 0.8459, 0.6348, 0.8459, 0.6547, 0.8459, 0.6552, 0.6469, 0.6774, 0.6469, 0.6973, 0.6469, 0.697, 0.6469, 0.6777, 0.6469, 0.6777, 0.6469, 0.697, 0.6469, 0.6965, 0.6469, 0.6782, 0.6469, 0.6782, 0.6469, 0.6965, 0.6469, 0.696, 0.6469, 0.6787, 0.6469, 0.6787, 0.6469, 0.696, 0.6469, 0.6954, 0.6469, 0.6793, 0.005643, 0.8817, 0.0009063, 0.8579, 0.04867, 0.8494, 0.05301, 0.8713, 0.05301, 0.8713, 0.04867, 0.8494, 0.05988, 0.8483, 0.06379, 0.868, 0.06379, 0.868, 0.05988, 0.8483, 0.07196, 0.8471, 0.07541, 0.8645, 0.07541, 0.8645, 0.07196, 0.8471, 0.08478, 0.8459, 0.08773, 0.8607, 0.8459, 0.5285, 0.8459, 0.5074, 0.8459, 0.4862, 0.8459, 0.4651, 0.8459, 0.444, 0.8459, 0.444, 0.8459, 0.4651, 0.8459, 0.4862, 0.8459, 0.5074, 0.8459, 0.5285, 0.8459, 0.5496, 0.8459, 0.5708, 0.8459, 0.5708, 0.8459, 0.5496, 0.8459, 0.1692, 0.8459, 0.1481, 0.8459, 0.127, 0.8459, 0.1058, 0.8459, 0.0847, 0.8459, 0.06357, 0.8459, 0.04244, 0.8459, 0.0213, 0.8459, 0.6764, 0.8459, 0.6553, 0.8459, 0.6342, 0.8459, 0.613, 0.8459, 0.5919, 0.8459, 0.5708, 0.8459, 0.5708, 0.8459, 0.5919, 0.8459, 0.613, 0.8459, 0.6342, 0.8459, 0.6553, 0.8459, 0.000171, 0.8459, 0.0213, 0.8459, 0.04244, 0.8459, 0.06357, 0.8459, 0.0847, 0.8459, 0.1058, 0.8459, 0.127, 0.8459, 0.1481, 0.8459, 0.1692, 0.8459, 0.1904, 0.8459, 0.2115, 0.8459, 0.2326, 0.8459, 0.2538, 0.8459, 0.2749, 0.8459, 0.296, 0.8459, 0.3172, 0.8459, 0.3383, 0.8459, 0.3594, 0.8459, 0.3806, 0.8459, 0.4017, 0.8459, 0.4228, 0.8459, 0.444, 0.8459, 0.444, 0.8459, 0.4228, 0.8459, 0.4017, 0.8459, 0.3806, 0.8459, 0.3594, 0.8459, 0.3383, 0.8459, 0.3172, 0.8459, 0.296, 0.8459, 0.2749, 0.8459, 0.2538, 0.8459, 0.2326, 0.8459, 0.2115, 0.8459, 0.1904, 0.8459, 0.4228, 0.8459, 0.444, 0.8459, 0.4651, 0.8459, 0.4862, 0.8459, 0.5074, 0.8459, 0.5285, 0.8459, 0.5496, 0.8459, 0.5708, 0.8459, 0.5919, 0.8459, 0.613, 0.8459, 0.6342, 0.8459, 0.6553, 0.8459, 0.000171, 0.8459, 0.0213, 0.8459, 0.04244, 0.8459, 0.06357, 0.8459, 0.0847, 0.8459, 0.1058, 0.8459, 0.127, 0.8459, 0.1481, 0.8459, 0.1692, 0.8459, 0.1904, 0.8459, 0.2115, 0.8459, 0.2326, 0.8459, 0.2538, 0.8459, 0.2749, 0.8459, 0.296, 0.8459, 0.3172, 0.8459, 0.3383, 0.8459, 0.3594, 0.8459, 0.3806, 0.8459, 0.3806, 0.8459, 0.3594, 0.8459, 0.3383, 0.8459, 0.3172, 0.8459, 0.296, 0.8459, 0.2749, 0.8459, 0.2538, 0.8459, 0.2326, 0.8459, 0.2115, 0.8459, 0.1904, 0.8459, 0.1692, 0.8459, 0.1481, 0.8459, 0.127, 0.8459, 0.1058, 0.8459, 0.0847, 0.8459, 0.06357, 0.8459, 0.04244, 0.8459, 0.0213, 0.8459, 0.6764, 0.8459, 0.6553, 0.8459, 0.6342, 0.8459, 0.613, 0.8459, 0.5919, 0.8459, 0.5708, 0.8459, 0.5496, 0.8459, 0.5285, 0.8459, 0.5074, 0.8459, 0.4862, 0.8459, 0.4651, 0.8459, 0.444, 0.8459, 0.4228, 0.8459, 0.4017, 0.8459, 0.4017, 0.8459, 0.1904, 0.8459, 0.1692, 0.8459, 0.1692, 0.8459, 0.1904, 0.8459, 0.04244, 0.8459, 0.0213, 0.8459, 0.0213, 0.8459, 0.04244, 0.8459, 0.3806, 0.8459, 0.3594, 0.8459, 0.3594, 0.8459, 0.3806, 0.8459, 0.5708, 0.8459, 0.5496, 0.8459, 0.5496, 0.8459, 0.5708, 0.8459, 0.1058, 0.8459, 0.0847, 0.8459, 0.0847, 0.8459, 0.1058, 0.8459, 0.296, 0.8459, 0.2749, 0.8459, 0.2749, 0.8459, 0.296, 0.8459, 0.4862, 0.8459, 0.4651, 0.8459, 0.4651, 0.8459, 0.4862, 0.8459, 0.2115, 0.8459, 0.1904, 0.8459, 0.1904, 0.8459, 0.2115, 0.8459, 0.4017, 0.8459, 0.3806, 0.8459, 0.3806, 0.8459, 0.4017, 0.8459, 0.5919, 0.8459, 0.5708, 0.8459, 0.5708, 0.8459, 0.5919, 0.8459, 0.127, 0.8459, 0.1058, 0.8459, 0.1058, 0.8459, 0.127, 0.8459, 0.3172, 0.8459, 0.296, 0.8459, 0.296, 0.8459, 0.3172, 0.8459, 0.5074, 0.8459, 0.4862, 0.8459, 0.4862, 0.8459, 0.5074, 0.8459, 0.06357, 0.8459, 0.04244, 0.8459, 0.04244, 0.8459, 0.06357, 0.8459, 0.2326, 0.8459, 0.2115, 0.8459, 0.2115, 0.8459, 0.2326, 0.8459, 0.4228, 0.8459, 0.4017, 0.8459, 0.4017, 0.8459, 0.4228, 0.8459, 0.613, 0.8459, 0.5919, 0.8459, 0.5919, 0.8459, 0.613, 0.8459, 0.1481, 0.8459, 0.127, 0.8459, 0.127, 0.8459, 0.1481, 0.8459, 0.3383, 0.8459, 0.3172, 0.8459, 0.3172, 0.8459, 0.3383, 0.8459, 0.5285, 0.8459, 0.5074, 0.8459, 0.5074, 0.8459, 0.5285, 0.8459, 0.6764, 0.8459, 0.6553, 0.8459, 0.6553, 0.8459, 0.6764, 0.8459, 0.2538, 0.8459, 0.2326, 0.8459, 0.2326, 0.8459, 0.2538, 0.8459, 0.444, 0.8459, 0.4228, 0.8459, 0.4228, 0.8459, 0.444, 0.8459, 0.6342, 0.8459, 0.613, 0.8459, 0.613, 0.8459, 0.6342, 0.8459, 0.1692, 0.8459, 0.1481, 0.8459, 0.1481, 0.8459, 0.1692, 0.8459, 0.3594, 0.8459, 0.3383, 0.8459, 0.3383, 0.8459, 0.3594, 0.8459, 0.5496, 0.8459, 0.5285, 0.8459, 0.5285, 0.8459, 0.5496, 0.8459, 0.0847, 0.8459, 0.06357, 0.8459, 0.06357, 0.8459, 0.0847, 0.8459, 0.2749, 0.8459, 0.2538, 0.8459, 0.2538, 0.8459, 0.2749, 0.8459, 0.4651, 0.8459, 0.444, 0.8459, 0.444, 0.8459, 0.4651, 0.8459, 0.6553, 0.8459, 0.6342, 0.8459, 0.6342, 0.8459, 0.6553, 0.8459, 0.0213, 0.8459, 0.000171, 0.8459, 0.000171, 0.8459, 0.0213, 0.8459, 0.3806, 0.8459, 0.4017, 0.8459, 0.4017, 0.8459, 0.3806, 0.8459, 0.4229, 0.8459, 0.4232, 0.8459, 0.4436, 0.8459, 0.4439, 0.8459, 0.5288, 0.8459, 0.5295, 0.8459, 0.5487, 0.8459, 0.549, 0.8459, 0.5493, 0.8459, 0.4219, 0.8459, 0.4027, 0.8459, 0.4031, 0.8458, 0.4215, 0.8458, 0.4215, 0.8459, 0.4031, 0.8459, 0.4036, 0.8459, 0.4209, 0.8459, 0.4209, 0.8459, 0.4036, 0.8459, 0.4042, 0.8459, 0.4203, 0.2413, 0.6973, 0.2615, 0.7107, 0.2337, 0.7505, 0.2152, 0.7381, 0.2152, 0.7381, 0.2337, 0.7505, 0.2266, 0.7592, 0.2099, 0.7481, 0.2099, 0.7481, 0.2266, 0.7592, 0.2189, 0.7686, 0.2042, 0.7588, 0.2042, 0.7588, 0.2189, 0.7686, 0.2107, 0.7786, 0.1981, 0.7701, 0.8459, 0.5074, 0.8459, 0.5077, 0.8459, 0.5282, 0.8459, 0.5285, 0.8459, 0.4866, 0.8459, 0.4872, 0.8459, 0.5064, 0.8459, 0.507, 0.8459, 0.443, 0.8459, 0.4238, 0.8459, 0.4242, 0.8459, 0.4426, 0.8459, 0.4426, 0.8459, 0.4242, 0.8459, 0.4247, 0.8459, 0.4421, 0.8459, 0.4421, 0.8459, 0.4247, 0.8459, 0.4253, 0.8459, 0.4415, 0.2123, 0.6844, 0.2347, 0.6937, 0.2152, 0.7381, 0.1947, 0.7296, 0.1947, 0.7296, 0.2152, 0.7381, 0.2099, 0.7481, 0.1914, 0.7404, 0.1914, 0.7404, 0.2099, 0.7481, 0.2042, 0.7588, 0.1879, 0.752, 0.1879, 0.752, 0.2042, 0.7588, 0.1981, 0.7701, 0.1841, 0.7643, 0.8459, 0.4863, 0.8459, 0.4866, 0.8459, 0.507, 0.8459, 0.5073, 0.8459, 0.4654, 0.8459, 0.4661, 0.8459, 0.4853, 0.8459, 0.4859, 0.8459, 0.4642, 0.8459, 0.4449, 0.8459, 0.4454, 0.8459, 0.4637, 0.8459, 0.4637, 0.8459, 0.4454, 0.8459, 0.4459, 0.8459, 0.4632, 0.8459, 0.4632, 0.8459, 0.4459, 0.8459, 0.4465, 0.8459, 0.4626, 0.1813, 0.6775, 0.2051, 0.6823, 0.1947, 0.7296, 0.1728, 0.7253, 0.1728, 0.7253, 0.1947, 0.7296, 0.1914, 0.7404, 0.1717, 0.7365, 0.1717, 0.7365, 0.1914, 0.7404, 0.1879, 0.752, 0.1705, 0.7486, 0.1705, 0.7486, 0.1879, 0.752, 0.1841, 0.7643, 0.1693, 0.7614, 0.8459, 0.55, 0.8459, 0.5498, 0.8459, 0.5497, 0.8459, 0.5497, 0.8459, 0.5498, 0.8459, 0.55, 0.8458, 0.5502, 0.8458, 0.5502, 0.114, 0.8528, 0.112, 0.8334, 0.1262, 0.8348, 0.1341, 0.8609, 0.1231, 0.87, 0.8459, 0.4853, 0.8459, 0.4661, 0.8459, 0.4665, 0.8458, 0.4849, 0.8458, 0.4849, 0.8459, 0.4665, 0.8459, 0.467, 0.8458, 0.4843, 0.8458, 0.4843, 0.8459, 0.467, 0.8459, 0.4676, 0.8459, 0.4837, 0.1496, 0.6768, 0.1738, 0.6768, 0.1728, 0.7253, 0.1506, 0.7253, 0.1506, 0.7253, 0.1728, 0.7253, 0.1717, 0.7365, 0.1517, 0.7365, 0.1517, 0.7365, 0.1717, 0.7365, 0.1705, 0.7486, 0.1529, 0.7486, 0.1529, 0.7486, 0.1705, 0.7486, 0.1693, 0.7614, 0.1541, 0.7614, 0.8459, 0.4651, 0.8459, 0.4654, 0.8459, 0.4859, 0.8459, 0.4862, 0.8459, 0.4443, 0.8459, 0.4449, 0.8459, 0.4642, 0.8459, 0.4648, 0.8459, 0.5064, 0.8459, 0.4872, 0.8459, 0.4876, 0.8459, 0.506, 0.8459, 0.506, 0.8459, 0.4876, 0.8459, 0.4881, 0.8459, 0.5055, 0.8459, 0.5055, 0.8459, 0.4881, 0.8459, 0.4887, 0.8459, 0.5049, 0.1183, 0.6823, 0.1421, 0.6775, 0.1506, 0.7253, 0.1287, 0.7296, 0.1287, 0.7296, 0.1506, 0.7253, 0.1517, 0.7365, 0.132, 0.7404, 0.132, 0.7404, 0.1517, 0.7365, 0.1529, 0.7486, 0.1355, 0.752, 0.1355, 0.752, 0.1529, 0.7486, 0.1541, 0.7614, 0.1393, 0.7643, 0.8459, 0.444, 0.8459, 0.4443, 0.8459, 0.4648, 0.8459, 0.4651, 0.8459, 0.4232, 0.8459, 0.4238, 0.8459, 0.443, 0.8459, 0.4436, 0.8459, 0.5276, 0.8459, 0.5083, 0.8459, 0.5088, 0.8459, 0.5271, 0.8459, 0.5271, 0.8459, 0.5088, 0.8459, 0.5093, 0.8459, 0.5266, 0.8459, 0.5266, 0.8459, 0.5093, 0.8459, 0.5099, 0.8459, 0.526, 0.08867, 0.6937, 0.1111, 0.6844, 0.1287, 0.7296, 0.1082, 0.7381, 0.1082, 0.7381, 0.1287, 0.7296, 0.132, 0.7404, 0.1135, 0.7481, 0.1135, 0.7481, 0.132, 0.7404, 0.1355, 0.752, 0.1192, 0.7588, 0.1192, 0.7588, 0.1355, 0.752, 0.1393, 0.7643, 0.1253, 0.7701, 0.8459, 0.4018, 0.8459, 0.402, 0.8459, 0.4225, 0.8459, 0.4228, 0.8459, 0.4017, 0.8459, 0.5077, 0.8459, 0.5083, 0.8459, 0.5276, 0.8459, 0.5282, 0.8459, 0.5487, 0.8459, 0.5295, 0.8459, 0.5299, 0.8459, 0.5483, 0.8459, 0.5483, 0.8459, 0.5299, 0.8459, 0.5304, 0.8459, 0.5477, 0.8459, 0.5477, 0.8459, 0.5304, 0.8459, 0.531, 0.8459, 0.5471, 0.06186, 0.7107, 0.08205, 0.6973, 0.1082, 0.7381, 0.08964, 0.7505, 0.08964, 0.7505, 0.1082, 0.7381, 0.1135, 0.7481, 0.09679, 0.7592, 0.09679, 0.7592, 0.1135, 0.7481, 0.1192, 0.7588, 0.1045, 0.7686, 0.1045, 0.7686, 0.1192, 0.7588, 0.1253, 0.7701, 0.1127, 0.7786, 0.1692, 0.000171, 0.3383, 0.000171, 0.3383, 0.1692, 0.1692, 0.1692, 0.1692, 0.1692, 0.3383, 0.1692, 0.3383, 0.3383, 0.1692, 0.3383, 0.1692, 0.3383, 0.3383, 0.3383, 0.3383, 0.5074, 0.1692, 0.5074, 0.1692, 0.5074, 0.3383, 0.5074, 0.3383, 0.6764, 0.1692, 0.6764, 0.000171, 0.3383, 0.1692, 0.3383, 0.1692, 0.5074, 0.000171, 0.5074, 0.3383, 0.3383, 0.5074, 0.3383, 0.5074, 0.5074, 0.3383, 0.5074])
me_cylinder.materials.append(mat_main)
me_cylinder.materials.append(mat_deckel)
me_cylinder.materials.append(mat_pedal)
me_cylinder.update()

# ---- objects
ob_cylinder = bpy.data.objects.new('Cylinder', me_cylinder)

# ---- transforms, parenting, visibility, modifiers, constraints
ob_cylinder.location = (1.797e-05, -0.000139, 0.05729)
ob_cylinder.rotation_euler = (0.0, -0.0, -0.2947)
ob_cylinder.scale = (2.572, 2.572, 2.572)

# ---- collection membership
col_collection.objects.link(ob_cylinder)

# ---- scene / render settings (as saved in the file)
scene.frame_start = 1; scene.frame_end = 250; scene.frame_set(1)
scene.render.engine = 'BLENDER_EEVEE_NEXT'
scene.cycles.sampling_pattern = 'TABULATED_SOBOL'
scene.eevee.ray_tracing_options.trace_max_roughness = 0.0
bpy.context.view_layer.update()

# ---- added for rendering (the .blend has no active camera and no usable light): camera, sun
cam_auto = bpy.data.cameras.new('AutoCamera')
cam_auto.lens = 50.0
cam_auto.sensor_width = 36.0
cam_auto.clip_end = 1000.0
ob_auto_camera = bpy.data.objects.new('AutoCamera', cam_auto)
scene.collection.objects.link(ob_auto_camera)
ob_auto_camera.location = (0.625485, -0.759089, 0.751616)
ob_auto_camera.rotation_euler = (1.09748, -7.21219e-08, 0.694738)
scene.camera = ob_auto_camera
light_auto_sun = bpy.data.lights.new('AutoSun', 'SUN')
light_auto_sun.energy = 3.0
light_auto_sun.angle = 0.0523599
ob_auto_sun = bpy.data.objects.new('AutoSun', light_auto_sun)
scene.collection.objects.link(ob_auto_sun)
ob_auto_sun.rotation_euler = (0.872665, 0.174533, 0.523599)
bpy.context.view_layer.update()
